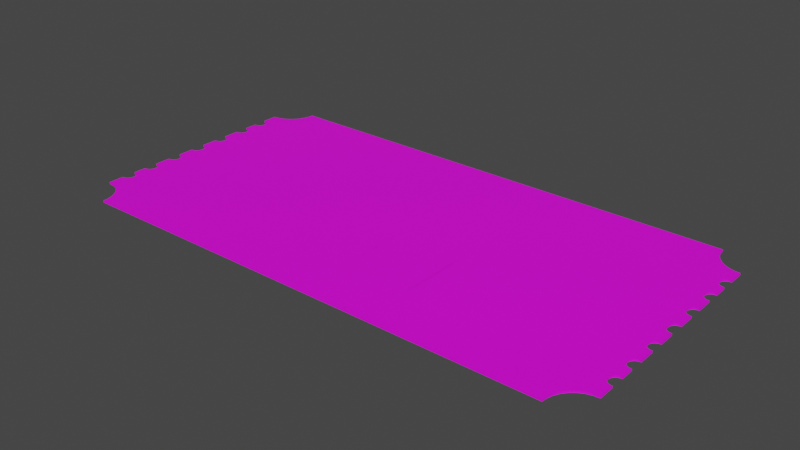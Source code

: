 # Source: ticket.blend  (saved by Blender 2.82.7; exported with 4.5.12 LTS)
import bpy
from mathutils import Matrix  # noqa: F401  (used for matrix-valued properties, if any)

bpy.ops.wm.read_factory_settings(use_empty=True)
scene = bpy.context.scene
scene.name = 'Scene'

# ---- collections
col_collection = bpy.data.collections.new('Collection'); scene.collection.children.link(col_collection)

# ---- images (referenced by path relative to the original .blend; pixels are not part of the script)
import os
ASSET_DIR = os.environ.get("B2B_ASSET_DIR", "")  # directory of the original .blend (textures are referenced by path, not embedded)
HERE = os.path.dirname(os.path.abspath(__file__))  # packed textures are extracted next to this script under _unpacked/

def load_image(name, relpath, width, height, colorspace="sRGB"):
    """Load a texture the original file referenced (path relative to the .blend, or extracted next to this script)."""
    p = next((c for c in (os.path.join(HERE, relpath), os.path.join(ASSET_DIR, relpath)) if relpath and os.path.exists(c)), "")
    if p:
        img = bpy.data.images.load(p, check_existing=True)
        img.name = name
    else:  # same state as the original file: an image datablock whose file is absent (Cycles renders it pink)
        img = bpy.data.images.new(name, width, height)
        img.source = "FILE"
        img.filepath = "//" + (relpath or name)
    img.colorspace_settings.name = colorspace
    return img
img_ticket_jpg = load_image('ticket.jpg', 'ticket.jpg', 1024, 1024, 'sRGB')
img_golden_foil_png = load_image('golden foil.png', 'golden foil.png', 1024, 1024, 'sRGB')

# ---- materials (node trees are filled in below, after node groups)
mat_ticket = bpy.data.materials.new('Ticket')
mat_ticket.use_transparent_shadow = False
mat_zone = bpy.data.materials.new('Zone')
mat_zone.use_transparent_shadow = False

# ---- material node trees
mat_ticket.use_nodes = True; mat_ticket.node_tree.nodes.clear()
_N = mat_ticket.node_tree.nodes; _L = mat_ticket.node_tree.links
n0 = _N.new('ShaderNodeOutputMaterial'); n0.name = 'Material Output'; n0.location = (300, 300)
n1 = _N.new('ShaderNodeBsdfPrincipled'); n1.name = 'Principled BSDF'; n1.location = (10, 300)
n1.distribution = 'GGX'
n1.subsurface_method = 'BURLEY'
n1.inputs[3].default_value = 1.45
n1.inputs[27].default_value = (0.0, 0.0, 0.0, 1.0)
n1.inputs[28].default_value = 1.0
n2 = _N.new('ShaderNodeTexImage'); n2.name = 'Image Texture'; n2.location = (-280, 280)
n2.image = img_ticket_jpg
_L.new(n1.outputs[0], n0.inputs[0])
_L.new(n2.outputs[0], n1.inputs[0])
n0.is_active_output = True
mat_zone.use_nodes = True; mat_zone.node_tree.nodes.clear()
_N = mat_zone.node_tree.nodes; _L = mat_zone.node_tree.links
n0 = _N.new('ShaderNodeOutputMaterial'); n0.name = 'Material Output'; n0.location = (300, 300)
n1 = _N.new('ShaderNodeBsdfPrincipled'); n1.name = 'Principled BSDF'; n1.location = (10, 300)
n1.distribution = 'GGX'
n1.subsurface_method = 'BURLEY'
n1.inputs[3].default_value = 1.45
n1.inputs[27].default_value = (0.0, 0.0, 0.0, 1.0)
n1.inputs[28].default_value = 1.0
n2 = _N.new('ShaderNodeTexImage'); n2.name = 'Image Texture'; n2.location = (-280, 280)
n2.image = img_golden_foil_png
_L.new(n1.outputs[0], n0.inputs[0])
_L.new(n2.outputs[0], n1.inputs[0])
n0.is_active_output = True

# ---- world
world_world = bpy.data.worlds.new('World'); scene.world = world_world
world_world.use_nodes = True; world_world.node_tree.nodes.clear()
_N = world_world.node_tree.nodes; _L = world_world.node_tree.links
n0 = _N.new('ShaderNodeOutputWorld'); n0.name = 'World Output'; n0.location = (300, 300)
n1 = _N.new('ShaderNodeBackground'); n1.name = 'Background'; n1.location = (10, 300)
n1.inputs[0].default_value = (0.05088, 0.05088, 0.05088, 1.0)
_L.new(n1.outputs[0], n0.inputs[0])
n0.is_active_output = True
world_world.color = (0.05088, 0.05088, 0.05088)
world_world.use_sun_shadow = False
world_world.sun_shadow_jitter_overblur = 0.0

# ---- meshes
me_plane = bpy.data.meshes.new('Plane')
me_plane.from_pydata([(-0.4598, 0.1623, -3.725e-09), (-0.4621, 0.163, -3.725e-09), (-0.4558, 0.1596, -3.725e-09), (-0.4577, 0.1409, -3.725e-09), (-0.4598, 0.1398, -3.725e-09), (-0.4543, 0.1578, -3.725e-09), (-0.4621, 0.1391, -3.725e-09), (-0.4525, 0.1486, -3.725e-09), (-0.4558, 0.1424, -3.725e-09), (-0.4532, 0.1464, -3.725e-09), (-0.4523, 0.151, -3.725e-09), (-0.4645, 0.1389, -3.725e-09), (-0.4645, 0.1632, -3.725e-09), (-0.4525, 0.1534, -3.725e-09), (-0.4577, 0.1611, -3.725e-09), (-0.4532, 0.1557, -3.725e-09), (-0.4654, 0.1389, 0.0), (-0.4543, 0.1443, -3.725e-09), (-0.4654, 0.1631, 0.0), (-0.4158, 0.2395, 0.0), (-0.4167, 0.2299, 0.0), (-0.4195, 0.2206, 0.0), (-0.4241, 0.212, 0.0), (-0.4303, 0.2045, 0.0), (-0.4378, 0.1983, 0.0), (-0.4464, 0.1938, 0.0), (-0.4557, 0.1909, 0.0), (-0.4654, 0.19, 0.0), (-0.4598, 0.1161, -5.588e-08), (-0.4621, 0.1168, -3.725e-09), (-0.4558, 0.1135, 0.0), (-0.4577, 0.09477, -2.049e-07), (-0.4598, 0.09365, -5.96e-08), (-0.4543, 0.1117, 0.0), (-0.4621, 0.09296, -3.725e-09), (-0.4525, 0.1025, 0.0), (-0.4558, 0.09629, 0.0), (-0.4532, 0.1002, 0.0), (-0.4523, 0.1049, 0.0), (-0.4645, 0.09272, -3.725e-09), (-0.4645, 0.1171, -3.725e-09), (-0.4525, 0.1073, 0.0), (-0.4577, 0.115, 0.0), (-0.4532, 0.1095, 0.0), (-0.4654, 0.09281, 0.0), (-0.4543, 0.09813, 0.0), (-0.4654, 0.117, 0.0), (-0.4598, 0.06432, -1.378e-07), (-0.4621, 0.06502, 0.0), (-0.4558, 0.06169, -1.49e-08), (-0.4577, 0.04296, -1.49e-08), (-0.4598, 0.04184, -1.49e-08), (-0.4543, 0.05984, -1.49e-08), (-0.4621, 0.04115, -1.192e-07), (-0.4525, 0.05071, -1.49e-08), (-0.4558, 0.04448, -1.49e-08), (-0.4532, 0.04842, -1.49e-08), (-0.4523, 0.05308, -1.49e-08), (-0.4645, 0.04091, 0.0), (-0.4645, 0.06525, 0.0), (-0.4525, 0.05546, -1.49e-08), (-0.4577, 0.0632, 0.0), (-0.4532, 0.05774, -1.49e-08), (-0.4654, 0.041, 0.0), (-0.4543, 0.04632, -1.49e-08), (-0.4654, 0.06516, 0.0), (-0.4598, 0.01259, 0.0), (-0.4621, 0.01328, 0.0), (-0.4558, 0.009953, 0.0), (-0.4543, 0.008109, 0.0), (-0.4523, 0.001348, 0.0), (-0.4645, 0.01352, -3.725e-09), (-0.4525, 0.003722, 0.0), (-0.4577, 0.01147, 0.0), (-0.4532, 0.006005, 0.0), (-0.4654, 0.01343, 0.0), (0.0, 0.2395, 0.0), (0.4598, 0.1623, -3.725e-09), (0.4621, 0.163, -3.725e-09), (0.4558, 0.1596, -3.725e-09), (0.4577, 0.1409, -3.725e-09), (0.4598, 0.1398, -3.725e-09), (0.4543, 0.1578, -3.725e-09), (0.4621, 0.1391, -3.725e-09), (0.4525, 0.1486, -3.725e-09), (0.4558, 0.1424, -3.725e-09), (0.4532, 0.1464, -3.725e-09), (0.4523, 0.151, -3.725e-09), (0.4645, 0.1389, -3.725e-09), (0.4645, 0.1632, -3.725e-09), (0.4525, 0.1534, -3.725e-09), (0.4577, 0.1611, -3.725e-09), (0.4532, 0.1557, -3.725e-09), (0.4654, 0.1389, 0.0), (0.4543, 0.1443, -3.725e-09), (0.4654, 0.1631, 0.0), (0.4158, 0.2395, 0.0), (0.4167, 0.2299, 0.0), (0.4195, 0.2206, 0.0), (0.4241, 0.212, 0.0), (0.4303, 0.2045, 0.0), (0.4378, 0.1983, 0.0), (0.4464, 0.1938, 0.0), (0.4557, 0.1909, 0.0), (0.4654, 0.19, 0.0), (0.4598, 0.1161, -5.588e-08), (0.4621, 0.1168, -3.725e-09), (0.4558, 0.1135, 0.0), (0.4577, 0.09477, -2.049e-07), (0.4598, 0.09365, -5.96e-08), (0.4543, 0.1117, 0.0), (0.4621, 0.09296, -3.725e-09), (0.4525, 0.1025, 0.0), (0.4558, 0.09629, 0.0), (0.4532, 0.1002, 0.0), (0.4523, 0.1049, 0.0), (0.4645, 0.09272, -3.725e-09), (0.4645, 0.1171, -3.725e-09), (0.4525, 0.1073, 0.0), (0.4577, 0.115, 0.0), (0.4532, 0.1095, 0.0), (0.4654, 0.09281, 0.0), (0.4543, 0.09813, 0.0), (0.4654, 0.117, 0.0), (0.4598, 0.06432, -1.378e-07), (0.4621, 0.06502, 0.0), (0.4558, 0.06169, -1.49e-08), (0.4577, 0.04296, -1.49e-08), (0.4598, 0.04184, -1.49e-08), (0.4543, 0.05984, -1.49e-08), (0.4621, 0.04115, -1.192e-07), (0.4525, 0.05071, -1.49e-08), (0.4558, 0.04448, -1.49e-08), (0.4532, 0.04842, -1.49e-08), (0.4523, 0.05308, -1.49e-08), (0.4645, 0.04091, 0.0), (0.4645, 0.06525, 0.0), (0.4525, 0.05546, -1.49e-08), (0.4577, 0.0632, 0.0), (0.4532, 0.05774, -1.49e-08), (0.4654, 0.041, 0.0), (0.4543, 0.04632, -1.49e-08), (0.4654, 0.06516, 0.0), (0.4598, 0.01259, 0.0), (0.4621, 0.01328, 0.0), (0.4558, 0.009953, 0.0), (0.4543, 0.008109, 0.0), (0.4523, 0.001348, 0.0), (0.4645, 0.01352, -3.725e-09), (0.4525, 0.003722, 0.0), (0.4577, 0.01147, 0.0), (0.4532, 0.006005, 0.0), (0.4654, 0.01343, 0.0), (-0.4598, -0.1623, -3.725e-09), (-0.4621, -0.163, -3.725e-09), (-0.4558, -0.1596, -3.725e-09), (-0.4577, -0.1409, -3.725e-09), (-0.4598, -0.1398, -3.725e-09), (-0.4543, -0.1578, -3.725e-09), (-0.4621, -0.1391, -3.725e-09), (-0.4525, -0.1486, -3.725e-09), (-0.4558, -0.1424, -3.725e-09), (-0.4532, -0.1464, -3.725e-09), (-0.4523, -0.151, -3.725e-09), (-0.4645, -0.1389, -3.725e-09), (-0.4645, -0.1632, -3.725e-09), (-0.4525, -0.1534, -3.725e-09), (-0.4577, -0.1611, -3.725e-09), (-0.4532, -0.1557, -3.725e-09), (-0.4654, -0.1389, 0.0), (-0.4543, -0.1443, -3.725e-09), (-0.4654, -0.1631, 0.0), (-0.4158, -0.2395, 0.0), (-0.4167, -0.2299, 0.0), (-0.4195, -0.2206, 0.0), (-0.4241, -0.212, 0.0), (-0.4303, -0.2045, 0.0), (-0.4378, -0.1983, 0.0), (-0.4464, -0.1938, 0.0), (-0.4557, -0.1909, 0.0), (-0.4654, -0.19, 0.0), (-0.4598, -0.1161, -5.588e-08), (-0.4621, -0.1168, -3.725e-09), (-0.4558, -0.1135, 0.0), (-0.4577, -0.09477, -2.049e-07), (-0.4598, -0.09365, -5.96e-08), (-0.4543, -0.1117, 0.0), (-0.4621, -0.09296, -3.725e-09), (-0.4525, -0.1025, 0.0), (-0.4558, -0.09629, 0.0), (-0.4532, -0.1002, 0.0), (-0.4523, -0.1049, 0.0), (-0.4645, -0.09272, -3.725e-09), (-0.4645, -0.1171, -3.725e-09), (-0.4525, -0.1073, 0.0), (-0.4577, -0.115, 0.0), (-0.4532, -0.1095, 0.0), (-0.4654, -0.09281, 0.0), (-0.4543, -0.09813, 0.0), (-0.4654, -0.117, 0.0), (-0.4598, -0.06432, -1.378e-07), (-0.4621, -0.06502, 0.0), (-0.4558, -0.06169, -1.49e-08), (-0.4577, -0.04296, -1.49e-08), (-0.4598, -0.04184, -1.49e-08), (-0.4543, -0.05984, -1.49e-08), (-0.4621, -0.04115, -1.192e-07), (-0.4525, -0.05071, -1.49e-08), (-0.4558, -0.04448, -1.49e-08), (-0.4532, -0.04842, -1.49e-08), (-0.4523, -0.05308, -1.49e-08), (-0.4645, -0.04091, 0.0), (-0.4645, -0.06525, 0.0), (-0.4525, -0.05546, -1.49e-08), (-0.4577, -0.0632, 0.0), (-0.4532, -0.05774, -1.49e-08), (-0.4654, -0.041, 0.0), (-0.4543, -0.04632, -1.49e-08), (-0.4654, -0.06516, 0.0), (-0.4598, -0.01259, 0.0), (-0.4621, -0.01328, 0.0), (-0.4558, -0.009953, 0.0), (-0.4543, -0.008109, 0.0), (-0.4524, 0.0, 0.0), (-0.4523, -0.001348, 0.0), (-0.4645, -0.01352, -3.725e-09), (-0.4525, -0.003722, 0.0), (-0.4577, -0.01147, 0.0), (-0.4532, -0.006005, 0.0), (-0.4654, -0.01343, 0.0), (0.0, -0.2395, 0.0), (0.0, 0.0, 0.0), (0.4598, -0.1623, -3.725e-09), (0.4621, -0.163, -3.725e-09), (0.4558, -0.1596, -3.725e-09), (0.4577, -0.1409, -3.725e-09), (0.4598, -0.1398, -3.725e-09), (0.4543, -0.1578, -3.725e-09), (0.4621, -0.1391, -3.725e-09), (0.4525, -0.1486, -3.725e-09), (0.4558, -0.1424, -3.725e-09), (0.4532, -0.1464, -3.725e-09), (0.4523, -0.151, -3.725e-09), (0.4645, -0.1389, -3.725e-09), (0.4645, -0.1632, -3.725e-09), (0.4525, -0.1534, -3.725e-09), (0.4577, -0.1611, -3.725e-09), (0.4532, -0.1557, -3.725e-09), (0.4654, -0.1389, 0.0), (0.4543, -0.1443, -3.725e-09), (0.4654, -0.1631, 0.0), (0.4158, -0.2395, 0.0), (0.4167, -0.2299, 0.0), (0.4195, -0.2206, 0.0), (0.4241, -0.212, 0.0), (0.4303, -0.2045, 0.0), (0.4378, -0.1983, 0.0), (0.4464, -0.1938, 0.0), (0.4557, -0.1909, 0.0), (0.4654, -0.19, 0.0), (0.4598, -0.1161, -5.588e-08), (0.4621, -0.1168, -3.725e-09), (0.4558, -0.1135, 0.0), (0.4577, -0.09477, -2.049e-07), (0.4598, -0.09365, -5.96e-08), (0.4543, -0.1117, 0.0), (0.4621, -0.09296, -3.725e-09), (0.4525, -0.1025, 0.0), (0.4558, -0.09629, 0.0), (0.4532, -0.1002, 0.0), (0.4523, -0.1049, 0.0), (0.4645, -0.09272, -3.725e-09), (0.4645, -0.1171, -3.725e-09), (0.4525, -0.1073, 0.0), (0.4577, -0.115, 0.0), (0.4532, -0.1095, 0.0), (0.4654, -0.09281, 0.0), (0.4543, -0.09813, 0.0), (0.4654, -0.117, 0.0), (0.4598, -0.06432, -1.378e-07), (0.4621, -0.06502, 0.0), (0.4558, -0.06169, -1.49e-08), (0.4577, -0.04296, -1.49e-08), (0.4598, -0.04184, -1.49e-08), (0.4543, -0.05984, -1.49e-08), (0.4621, -0.04115, -1.192e-07), (0.4525, -0.05071, -1.49e-08), (0.4558, -0.04448, -1.49e-08), (0.4532, -0.04842, -1.49e-08), (0.4523, -0.05308, -1.49e-08), (0.4645, -0.04091, 0.0), (0.4645, -0.06525, 0.0), (0.4525, -0.05546, -1.49e-08), (0.4577, -0.0632, 0.0), (0.4532, -0.05774, -1.49e-08), (0.4654, -0.041, 0.0), (0.4543, -0.04632, -1.49e-08), (0.4654, -0.06516, 0.0), (0.4598, -0.01259, 0.0), (0.4621, -0.01328, 0.0), (0.4558, -0.009953, 0.0), (0.4543, -0.008109, 0.0), (0.4524, 0.0, 0.0), (0.4523, -0.001348, 0.0), (0.4645, -0.01352, -3.725e-09), (0.4525, -0.003722, 0.0), (0.4577, -0.01147, 0.0), (0.4532, -0.006005, 0.0), (0.4654, -0.01343, 0.0), (-0.05079, -0.04218, 1.863e-09), (-0.05095, -0.04098, 1.863e-09), (-0.05095, -0.1483, 1.863e-09), (-0.05079, -0.1471, 1.863e-09), (-0.05142, -0.03985, 1.863e-09), (-0.05142, -0.1494, 1.863e-09), (-0.05218, -0.1504, 1.863e-09), (-0.05315, -0.03815, 1.863e-09), (-0.05218, -0.03889, 1.863e-09), (-0.05315, -0.1511, 1.863e-09), (-0.05429, -0.03768, 1.863e-09), (-0.05429, -0.1516, 1.863e-09), (-0.05552, -0.1517, 1.863e-09), (-0.05552, -0.03752, 1.863e-09), (-0.1619, -0.03752, 0.0), (-0.1619, -0.1517, 1.863e-09), (-0.1631, -0.03768, 3.725e-09), (-0.166, -0.03985, 1.863e-09), (-0.1642, -0.03815, 1.863e-09), (-0.1652, -0.03889, 1.863e-09), (-0.1664, -0.04098, 1.863e-09), (-0.1666, -0.1471, 1.863e-09), (-0.1666, -0.04218, 1.863e-09), (-0.1664, -0.1483, 1.863e-09), (-0.166, -0.1494, 1.863e-09), (-0.1652, -0.1504, 1.863e-09), (-0.1642, -0.1511, 1.863e-09), (-0.1631, -0.1516, 1.863e-09), (0.1366, -0.04218, 1.863e-09), (0.1364, -0.04098, 1.863e-09), (0.1364, -0.1483, 1.863e-09), (0.1366, -0.1471, 1.863e-09), (0.136, -0.03985, 1.863e-09), (0.136, -0.1494, 1.863e-09), (0.1352, -0.1504, 1.863e-09), (0.1342, -0.03815, 1.863e-09), (0.1352, -0.03889, 1.863e-09), (0.1342, -0.1511, 1.863e-09), (0.1331, -0.03768, 1.863e-09), (0.1331, -0.1516, 1.863e-09), (0.1319, -0.1517, 1.863e-09), (0.1319, -0.03752, 1.863e-09), (0.02552, -0.03752, 1.863e-09), (0.02552, -0.1517, 1.863e-09), (0.0243, -0.03768, 1.863e-09), (0.02143, -0.03985, 1.863e-09), (0.02316, -0.03815, 1.863e-09), (0.02218, -0.03889, 1.863e-09), (0.02096, -0.04098, 1.863e-09), (0.02079, -0.1471, 1.863e-09), (0.02079, -0.04218, 1.863e-09), (0.02096, -0.1483, 1.863e-09), (0.02143, -0.1494, 1.863e-09), (0.02218, -0.1504, 1.863e-09), (0.02316, -0.1511, 1.863e-09), (0.0243, -0.1516, 1.863e-09), (0.3263, -0.04218, -9.313e-09), (0.3261, -0.04098, -9.313e-09), (0.3262, -0.148, -1.491e-09), (0.3261, -0.1483, -3.725e-09), (0.3263, -0.1471, 1.863e-09), (0.3249, -0.1504, -3.725e-09), (0.3239, -0.03815, 0.0), (0.3249, -0.03889, 0.0), (0.3239, -0.1511, -3.725e-09), (0.3228, -0.03768, 0.0), (0.3216, -0.03752, 0.0), (0.2152, -0.03752, 1.863e-09), (0.2152, -0.1517, 0.0), (0.2119, -0.03889, 1.863e-09), (0.2107, -0.04098, 1.863e-09), (0.2105, -0.1471, 1.863e-09), (0.2105, -0.04218, 1.863e-09), (0.2106, -0.1474, 5.543e-10), (0.2107, -0.1483, 0.0), (0.2119, -0.1504, 0.0), (0.214, -0.1516, 0.0), (0.3257, -0.03985, 0.0), (0.3257, -0.1494, -3.725e-09), (0.3228, -0.1516, -3.725e-09), (0.3216, -0.1517, -3.725e-09), (0.214, -0.03768, 1.863e-09), (0.2111, -0.03985, 1.863e-09), (0.2129, -0.03815, 1.863e-09), (0.2111, -0.1494, 0.0), (0.2129, -0.1511, 0.0), (-0.4158, 0.2395, -0.003204), (2.876e-13, 0.2395, -0.003204), (-0.4524, 2.675e-11, -0.003204), (-0.4598, 0.1623, -0.003204), (-0.4577, 0.1611, -0.003204), (-0.4621, 0.163, -0.003204), (-0.4645, 0.1632, -0.003204), (-0.4598, 0.1398, -0.003204), (-0.4577, 0.1409, -0.003204), (-0.4543, 0.1578, -0.003204), (-0.4558, 0.1596, -0.003204), (-0.4621, 0.1391, -0.003204), (-0.4532, 0.1557, -0.003204), (-0.4525, 0.1486, -0.003204), (-0.4532, 0.1464, -0.003204), (-0.4558, 0.1424, -0.003204), (-0.4543, 0.1443, -0.003204), (-0.4523, 0.151, -0.003204), (-0.4525, 0.1534, -0.003204), (-0.4645, 0.1389, -0.003204), (-0.4654, 0.1389, -0.003204), (-0.4654, 0.1631, -0.003204), (-0.4654, 0.19, -0.003204), (-0.4167, 0.2299, -0.003204), (-0.4195, 0.2206, -0.003204), (-0.4241, 0.212, -0.003204), (-0.4303, 0.2045, -0.003204), (-0.4378, 0.1983, -0.003204), (-0.4464, 0.1938, -0.003204), (-0.4557, 0.1909, -0.003204), (-0.4598, 0.1161, -0.003204), (-0.4577, 0.115, -0.003204), (-0.4621, 0.1168, -0.003204), (-0.4645, 0.1171, -0.003204), (-0.4598, 0.09365, -0.003204), (-0.4577, 0.09477, -0.003205), (-0.4543, 0.1117, -0.003204), (-0.4558, 0.1135, -0.003204), (-0.4621, 0.09296, -0.003204), (-0.4532, 0.1095, -0.003204), (-0.4525, 0.1025, -0.003204), (-0.4532, 0.1002, -0.003204), (-0.4558, 0.09629, -0.003204), (-0.4543, 0.09813, -0.003204), (-0.4523, 0.1049, -0.003204), (-0.4525, 0.1073, -0.003204), (-0.4645, 0.09272, -0.003204), (-0.4654, 0.09281, -0.003204), (-0.4654, 0.117, -0.003204), (-0.4598, 0.06432, -0.003205), (-0.4577, 0.0632, -0.003204), (-0.4621, 0.06502, -0.003204), (-0.4645, 0.06525, -0.003204), (-0.4598, 0.04184, -0.003204), (-0.4577, 0.04296, -0.003204), (-0.4543, 0.05984, -0.003204), (-0.4558, 0.06169, -0.003204), (-0.4621, 0.04115, -0.003205), (-0.4532, 0.05774, -0.003204), (-0.4525, 0.05071, -0.003204), (-0.4532, 0.04842, -0.003204), (-0.4558, 0.04448, -0.003204), (-0.4543, 0.04632, -0.003204), (-0.4523, 0.05308, -0.003204), (-0.4525, 0.05546, -0.003204), (-0.4645, 0.04091, -0.003204), (-0.4654, 0.041, -0.003204), (-0.4654, 0.06516, -0.003204), (-0.4598, 0.01259, -0.003204), (-0.4577, 0.01147, -0.003204), (-0.4621, 0.01328, -0.003204), (-0.4645, 0.01352, -0.003204), (-0.4558, 0.009953, -0.003204), (-0.4543, 0.008109, -0.003204), (-0.4532, 0.006005, -0.003204), (-0.4523, 0.001348, -0.003204), (-0.4525, 0.003722, -0.003204), (-0.4654, 0.01343, -0.003204), (0.4158, 0.2395, -0.003204), (0.4524, 2.675e-11, -0.003204), (0.4598, 0.1623, -0.003204), (0.4577, 0.1611, -0.003204), (0.4621, 0.163, -0.003204), (0.4645, 0.1632, -0.003204), (0.4598, 0.1398, -0.003204), (0.4577, 0.1409, -0.003204), (0.4543, 0.1578, -0.003204), (0.4558, 0.1596, -0.003204), (0.4621, 0.1391, -0.003204), (0.4532, 0.1557, -0.003204), (0.4525, 0.1486, -0.003204), (0.4532, 0.1464, -0.003204), (0.4558, 0.1424, -0.003204), (0.4543, 0.1443, -0.003204), (0.4523, 0.151, -0.003204), (0.4525, 0.1534, -0.003204), (0.4645, 0.1389, -0.003204), (0.4654, 0.1389, -0.003204), (0.4654, 0.1631, -0.003204), (0.4654, 0.19, -0.003204), (0.4167, 0.2299, -0.003204), (0.4195, 0.2206, -0.003204), (0.4241, 0.212, -0.003204), (0.4303, 0.2045, -0.003204), (0.4378, 0.1983, -0.003204), (0.4464, 0.1938, -0.003204), (0.4557, 0.1909, -0.003204), (0.4598, 0.1161, -0.003204), (0.4577, 0.115, -0.003204), (0.4621, 0.1168, -0.003204), (0.4645, 0.1171, -0.003204), (0.4598, 0.09365, -0.003204), (0.4577, 0.09477, -0.003205), (0.4543, 0.1117, -0.003204), (0.4558, 0.1135, -0.003204), (0.4621, 0.09296, -0.003204), (0.4532, 0.1095, -0.003204), (0.4525, 0.1025, -0.003204), (0.4532, 0.1002, -0.003204), (0.4558, 0.09629, -0.003204), (0.4543, 0.09813, -0.003204), (0.4523, 0.1049, -0.003204), (0.4525, 0.1073, -0.003204), (0.4645, 0.09272, -0.003204), (0.4654, 0.09281, -0.003204), (0.4654, 0.117, -0.003204), (0.4598, 0.06432, -0.003205), (0.4577, 0.0632, -0.003204), (0.4621, 0.06502, -0.003204), (0.4645, 0.06525, -0.003204), (0.4598, 0.04184, -0.003204), (0.4577, 0.04296, -0.003204), (0.4543, 0.05984, -0.003204), (0.4558, 0.06169, -0.003204), (0.4621, 0.04115, -0.003205), (0.4532, 0.05774, -0.003204), (0.4525, 0.05071, -0.003204), (0.4532, 0.04842, -0.003204), (0.4558, 0.04448, -0.003204), (0.4543, 0.04632, -0.003204), (0.4523, 0.05308, -0.003204), (0.4525, 0.05546, -0.003204), (0.4645, 0.04091, -0.003204), (0.4654, 0.041, -0.003204), (0.4654, 0.06516, -0.003204), (0.4598, 0.01259, -0.003204), (0.4577, 0.01147, -0.003204), (0.4621, 0.01328, -0.003204), (0.4645, 0.01352, -0.003204), (0.4558, 0.009953, -0.003204), (0.4543, 0.008109, -0.003204), (0.4532, 0.006005, -0.003204), (0.4523, 0.001348, -0.003204), (0.4525, 0.003722, -0.003204), (0.4654, 0.01343, -0.003204), (-0.4158, -0.2395, -0.003204), (2.876e-13, -0.2395, -0.003204), (-0.4598, -0.1623, -0.003204), (-0.4577, -0.1611, -0.003204), (-0.4621, -0.163, -0.003204), (-0.4645, -0.1632, -0.003204), (-0.4598, -0.1398, -0.003204), (-0.4577, -0.1409, -0.003204), (-0.4543, -0.1578, -0.003204), (-0.4558, -0.1596, -0.003204), (-0.4621, -0.1391, -0.003204), (-0.4532, -0.1557, -0.003204), (-0.4525, -0.1486, -0.003204), (-0.4532, -0.1464, -0.003204), (-0.4558, -0.1424, -0.003204), (-0.4543, -0.1443, -0.003204), (-0.4523, -0.151, -0.003204), (-0.4525, -0.1534, -0.003204), (-0.4645, -0.1389, -0.003204), (-0.4654, -0.1389, -0.003204), (-0.4654, -0.1631, -0.003204), (-0.4654, -0.19, -0.003204), (-0.4167, -0.2299, -0.003204), (-0.4195, -0.2206, -0.003204), (-0.4241, -0.212, -0.003204), (-0.4303, -0.2045, -0.003204), (-0.4378, -0.1983, -0.003204), (-0.4464, -0.1938, -0.003204), (-0.4557, -0.1909, -0.003204), (-0.4598, -0.1161, -0.003204), (-0.4577, -0.115, -0.003204), (-0.4621, -0.1168, -0.003204), (-0.4645, -0.1171, -0.003204), (-0.4598, -0.09365, -0.003204), (-0.4577, -0.09477, -0.003205), (-0.4543, -0.1117, -0.003204), (-0.4558, -0.1135, -0.003204), (-0.4621, -0.09296, -0.003204), (-0.4532, -0.1095, -0.003204), (-0.4525, -0.1025, -0.003204), (-0.4532, -0.1002, -0.003204), (-0.4558, -0.09629, -0.003204), (-0.4543, -0.09813, -0.003204), (-0.4523, -0.1049, -0.003204), (-0.4525, -0.1073, -0.003204), (-0.4645, -0.09272, -0.003204), (-0.4654, -0.09281, -0.003204), (-0.4654, -0.117, -0.003204), (-0.4598, -0.06432, -0.003205), (-0.4577, -0.0632, -0.003204), (-0.4621, -0.06502, -0.003204), (-0.4645, -0.06525, -0.003204), (-0.4598, -0.04184, -0.003204), (-0.4577, -0.04296, -0.003204), (-0.4543, -0.05984, -0.003204), (-0.4558, -0.06169, -0.003204), (-0.4621, -0.04115, -0.003205), (-0.4532, -0.05774, -0.003204), (-0.4525, -0.05071, -0.003204), (-0.4532, -0.04842, -0.003204), (-0.4558, -0.04448, -0.003204), (-0.4543, -0.04632, -0.003204), (-0.4523, -0.05308, -0.003204), (-0.4525, -0.05546, -0.003204), (-0.4645, -0.04091, -0.003204), (-0.4654, -0.041, -0.003204), (-0.4654, -0.06516, -0.003204), (-0.4598, -0.01259, -0.003204), (-0.4577, -0.01147, -0.003204), (-0.4621, -0.01328, -0.003204), (-0.4645, -0.01352, -0.003204), (-0.4558, -0.009953, -0.003204), (-0.4543, -0.008109, -0.003204), (-0.4532, -0.006005, -0.003204), (-0.4523, -0.001348, -0.003204), (-0.4525, -0.003722, -0.003204), (-0.4654, -0.01343, -0.003204), (0.4158, -0.2395, -0.003204), (0.4598, -0.1623, -0.003204), (0.4577, -0.1611, -0.003204), (0.4621, -0.163, -0.003204), (0.4645, -0.1632, -0.003204), (0.4598, -0.1398, -0.003204), (0.4577, -0.1409, -0.003204), (0.4543, -0.1578, -0.003204), (0.4558, -0.1596, -0.003204), (0.4621, -0.1391, -0.003204), (0.4532, -0.1557, -0.003204), (0.4525, -0.1486, -0.003204), (0.4532, -0.1464, -0.003204), (0.4558, -0.1424, -0.003204), (0.4543, -0.1443, -0.003204), (0.4523, -0.151, -0.003204), (0.4525, -0.1534, -0.003204), (0.4645, -0.1389, -0.003204), (0.4654, -0.1389, -0.003204), (0.4654, -0.1631, -0.003204), (0.4654, -0.19, -0.003204), (0.4167, -0.2299, -0.003204), (0.4195, -0.2206, -0.003204), (0.4241, -0.212, -0.003204), (0.4303, -0.2045, -0.003204), (0.4378, -0.1983, -0.003204), (0.4464, -0.1938, -0.003204), (0.4557, -0.1909, -0.003204), (0.4598, -0.1161, -0.003204), (0.4577, -0.115, -0.003204), (0.4621, -0.1168, -0.003204), (0.4645, -0.1171, -0.003204), (0.4598, -0.09365, -0.003204), (0.4577, -0.09477, -0.003205), (0.4543, -0.1117, -0.003204), (0.4558, -0.1135, -0.003204), (0.4621, -0.09296, -0.003204), (0.4532, -0.1095, -0.003204), (0.4525, -0.1025, -0.003204), (0.4532, -0.1002, -0.003204), (0.4558, -0.09629, -0.003204), (0.4543, -0.09813, -0.003204), (0.4523, -0.1049, -0.003204), (0.4525, -0.1073, -0.003204), (0.4645, -0.09272, -0.003204), (0.4654, -0.09281, -0.003204), (0.4654, -0.117, -0.003204), (0.4598, -0.06432, -0.003205), (0.4577, -0.0632, -0.003204), (0.4621, -0.06502, -0.003204), (0.4645, -0.06525, -0.003204), (0.4598, -0.04184, -0.003204), (0.4577, -0.04296, -0.003204), (0.4543, -0.05984, -0.003204), (0.4558, -0.06169, -0.003204), (0.4621, -0.04115, -0.003205), (0.4532, -0.05774, -0.003204), (0.4525, -0.05071, -0.003204), (0.4532, -0.04842, -0.003204), (0.4558, -0.04448, -0.003204), (0.4543, -0.04632, -0.003204), (0.4523, -0.05308, -0.003204), (0.4525, -0.05546, -0.003204), (0.4645, -0.04091, -0.003204), (0.4654, -0.041, -0.003204), (0.4654, -0.06516, -0.003204), (0.4598, -0.01259, -0.003204), (0.4577, -0.01147, -0.003204), (0.4621, -0.01328, -0.003204), (0.4645, -0.01352, -0.003204), (0.4558, -0.009953, -0.003204), (0.4543, -0.008109, -0.003204), (0.4532, -0.006005, -0.003204), (0.4523, -0.001348, -0.003204), (0.4525, -0.003722, -0.003204), (0.4654, -0.01343, -0.003204), (0.3262, -0.148, -0.003204)], [(703, 638)], [(76, 19, 20, 21, 22, 23, 24, 25, 26, 27, 18, 12, 1, 0, 14, 2, 5, 15, 13, 10, 7, 9, 17, 8, 3, 4, 6, 11, 16, 46, 40, 29, 28, 42, 30, 33, 43, 41, 38, 35, 37, 45, 36, 31, 32, 34, 39, 44, 65, 59, 48, 47, 61, 49, 52, 62, 60, 57, 54, 56, 64, 55, 50, 51, 53, 58, 63, 75, 71, 67, 66, 73, 68, 69, 74, 72, 70, 223, 231), (76, 231, 302, 147, 149, 151, 146, 145, 150, 143, 144, 148, 152, 140, 135, 130, 128, 127, 132, 141, 133, 131, 134, 137, 139, 129, 126, 138, 124, 125, 136, 142, 121, 116, 111, 109, 108, 113, 122, 114, 112, 115, 118, 120, 110, 107, 119, 105, 106, 117, 123, 93, 88, 83, 81, 80, 85, 94, 86, 84, 87, 90, 92, 82, 79, 91, 77, 78, 89, 95, 104, 103, 102, 101, 100, 99, 98, 97, 96), (230, 231, 223, 224, 226, 228, 222, 221, 227, 219, 220, 225, 229, 216, 211, 206, 204, 203, 331, 329, 326, 328, 327, 325, 323, 322, 319, 316, 317, 313, 310, 309, 312), (230, 251, 252, 253, 254, 255, 256, 257, 258, 259, 250, 244, 233, 232, 246, 234, 237, 247, 245, 242, 239, 367, 368, 387, 370, 373, 388, 389, 377, 385, 394, 384, 393, 383, 382, 340, 339, 342, 343, 346, 348, 349, 352, 364, 363, 362, 361, 360, 358, 359, 231), (203, 208, 217, 209, 207, 210, 213, 215, 205, 202, 214, 200, 201, 212, 218, 197, 192, 187, 185, 184, 189, 198, 190, 188, 191, 194, 196, 186, 183, 195, 181, 182, 193, 199, 169, 164, 159, 157, 156, 161, 170, 162, 160, 163, 166, 168, 158, 155, 167, 153, 154, 165, 171, 180, 179, 178, 177, 176, 175, 174, 173, 172, 230, 312, 311, 314, 315, 318, 320, 321, 324, 336, 335, 334, 333, 332, 330, 331), (239, 241, 249, 240, 235, 236, 238, 243, 248, 278, 272, 261, 260, 274, 262, 265, 275, 273, 270, 267, 269, 277, 268, 263, 264, 266, 271, 276, 297, 291, 280, 279, 293, 281, 284, 294, 292, 289, 286, 288, 296, 287, 282, 283, 285, 290, 295, 308, 304, 299, 298, 306, 300, 301, 307, 305, 303, 302, 231, 359, 357, 354, 356, 355, 353, 351, 350, 347, 344, 345, 341, 338, 337, 340, 382, 380, 381, 379, 391, 378, 392, 390, 376, 375, 374, 371, 372, 386, 366, 365, 369, 367), (395, 396, 473, 495, 496, 497, 498, 499, 500, 501, 494, 493, 478, 477, 475, 476, 482, 481, 484, 490, 489, 485, 486, 488, 487, 480, 479, 483, 491, 492, 520, 505, 504, 502, 503, 509, 508, 511, 517, 516, 512, 513, 515, 514, 507, 506, 510, 518, 519, 539, 524, 523, 521, 522, 528, 527, 530, 536, 535, 531, 532, 534, 533, 526, 525, 529, 537, 538, 549, 543, 542, 540, 541, 544, 545, 546, 548, 547, 474, 700, 701, 699, 698, 697, 694, 693, 695, 696, 702, 691, 690, 682, 678, 679, 686, 687, 685, 684, 688, 689, 683, 680, 681, 675, 674, 676, 677, 692, 672, 671, 663, 659, 660, 667, 668, 666, 665, 669, 670, 664, 661, 662, 656, 655, 657, 658, 673, 645, 644, 636, 632, 633, 640, 641, 639, 638, 642, 643, 637, 634, 635, 629, 628, 630, 631, 646, 647, 654, 653, 652, 651, 650, 649, 648, 627, 551, 550, 572, 573, 574, 575, 576, 577, 578, 571, 570, 555, 554, 552, 553, 559, 558, 561, 567, 566, 562, 563, 565, 564, 557, 556, 560, 568, 569, 597, 582, 581, 579, 580, 586, 585, 588, 594, 593, 589, 590, 592, 591, 584, 583, 587, 595, 596, 616, 601, 600, 598, 599, 605, 604, 607, 613, 612, 608, 609, 611, 610, 603, 602, 606, 614, 615, 626, 620, 619, 617, 618, 621, 622, 623, 625, 624, 397, 470, 471, 469, 468, 467, 464, 463, 465, 466, 472, 461, 460, 452, 448, 449, 456, 457, 455, 454, 458, 459, 453, 450, 451, 445, 444, 446, 447, 462, 442, 441, 433, 429, 430, 437, 438, 436, 435, 439, 440, 434, 431, 432, 426, 425, 427, 428, 443, 415, 414, 406, 402, 403, 410, 411, 409, 408, 412, 413, 407, 404, 405, 399, 398, 400, 401, 416, 417, 424, 423, 422, 421, 420, 419, 418), (60, 459, 458, 57), (262, 662, 661, 265), (61, 445, 451, 49), (264, 659, 663, 266), (53, 452, 460, 58), (265, 661, 664, 275), (62, 453, 459, 60), (267, 665, 666, 269), (58, 460, 461, 63), (268, 667, 660, 263), (65, 462, 447, 59), (269, 666, 668, 277), (64, 457, 456, 55), (270, 669, 665, 267), (44, 442, 462, 65), (273, 670, 669, 270), (66, 463, 464, 73), (274, 656, 662, 262), (67, 465, 463, 66), (266, 663, 671, 271), (71, 466, 465, 67), (275, 664, 670, 273), (73, 464, 467, 68), (271, 671, 672, 276), (68, 467, 468, 69), (278, 673, 658, 272), (69, 468, 469, 74), (277, 668, 667, 268), (70, 470, 397, 223), (248, 645, 673, 278), (72, 471, 470, 70), (279, 674, 675, 293), (74, 469, 471, 72), (280, 676, 674, 279), (75, 472, 466, 71), (291, 677, 676, 280), (63, 461, 472, 75), (282, 679, 678, 283), (96, 473, 396, 76), (281, 681, 680, 284), (283, 678, 682, 285), (91, 476, 475, 77), (284, 680, 683, 294), (77, 475, 477, 78), (286, 684, 685, 288), (78, 477, 478, 89), (287, 686, 679, 282), (81, 479, 480, 80), (288, 685, 687, 296), (82, 481, 482, 79), (289, 688, 684, 286), (83, 483, 479, 81), (292, 689, 688, 289), (92, 484, 481, 82), (293, 675, 681, 281), (86, 486, 485, 84), (285, 682, 690, 290), (80, 480, 487, 85), (294, 683, 689, 292), (94, 488, 486, 86), (290, 690, 691, 295), (84, 485, 489, 87), (297, 692, 677, 291), (87, 489, 490, 90), (296, 687, 686, 287), (79, 482, 476, 91), (276, 672, 692, 297), (88, 491, 483, 83), (298, 693, 694, 306), (90, 490, 484, 92), (299, 695, 693, 298), (93, 492, 491, 88), (304, 696, 695, 299), (89, 478, 493, 95), (306, 694, 697, 300), (85, 487, 488, 94), (300, 697, 698, 301), (95, 493, 494, 104), (301, 698, 699, 307), (97, 495, 473, 96), (303, 700, 474, 302), (98, 496, 495, 97), (305, 701, 700, 303), (99, 497, 496, 98), (307, 699, 701, 305), (100, 498, 497, 99), (308, 702, 696, 304), (101, 499, 498, 100), (295, 691, 702, 308), (103, 501, 500, 102), (102, 500, 499, 101), (104, 494, 501, 103), (119, 503, 502, 105), (105, 502, 504, 106), (106, 504, 505, 117), (109, 506, 507, 108), (110, 508, 509, 107), (111, 510, 506, 109), (120, 511, 508, 110), (114, 513, 512, 112), (108, 507, 514, 113), (122, 515, 513, 114), (112, 512, 516, 115), (115, 516, 517, 118), (107, 509, 503, 119), (116, 518, 510, 111), (118, 517, 511, 120), (121, 519, 518, 116), (117, 505, 520, 123), (113, 514, 515, 122), (123, 520, 492, 93), (138, 522, 521, 124), (124, 521, 523, 125), (125, 523, 524, 136), (128, 525, 526, 127), (129, 527, 528, 126), (130, 529, 525, 128), (139, 530, 527, 129), (133, 532, 531, 131), (127, 526, 533, 132), (141, 534, 532, 133), (131, 531, 535, 134), (134, 535, 536, 137), (126, 528, 522, 138), (135, 537, 529, 130), (137, 536, 530, 139), (140, 538, 537, 135), (136, 524, 539, 142), (132, 533, 534, 141), (142, 539, 519, 121), (150, 541, 540, 143), (143, 540, 542, 144), (144, 542, 543, 148), (145, 544, 541, 150), (146, 545, 544, 145), (151, 546, 545, 146), (302, 474, 547, 147), (147, 547, 548, 149), (149, 548, 546, 151), (148, 543, 549, 152), (152, 549, 538, 140), (172, 550, 551, 230), (167, 553, 552, 153), (153, 552, 554, 154), (154, 554, 555, 165), (157, 556, 557, 156), (158, 558, 559, 155), (159, 560, 556, 157), (168, 561, 558, 158), (162, 563, 562, 160), (156, 557, 564, 161), (170, 565, 563, 162), (160, 562, 566, 163), (163, 566, 567, 166), (155, 559, 553, 167), (164, 568, 560, 159), (166, 567, 561, 168), (169, 569, 568, 164), (165, 555, 570, 171), (161, 564, 565, 170), (171, 570, 571, 180), (173, 572, 550, 172), (174, 573, 572, 173), (175, 574, 573, 174), (176, 575, 574, 175), (177, 576, 575, 176), (179, 578, 577, 178), (178, 577, 576, 177), (180, 571, 578, 179), (195, 580, 579, 181), (181, 579, 581, 182), (182, 581, 582, 193), (185, 583, 584, 184), (186, 585, 586, 183), (187, 587, 583, 185), (196, 588, 585, 186), (190, 590, 589, 188), (184, 584, 591, 189), (198, 592, 590, 190), (188, 589, 593, 191), (191, 593, 594, 194), (183, 586, 580, 195), (192, 595, 587, 187), (194, 594, 588, 196), (197, 596, 595, 192), (193, 582, 597, 199), (189, 591, 592, 198), (199, 597, 569, 169), (214, 599, 598, 200), (200, 598, 600, 201), (76, 396, 395, 19), (201, 600, 601, 212), (204, 602, 603, 203), (205, 604, 605, 202), (0, 398, 399, 14), (206, 606, 602, 204), (1, 400, 398, 0), (215, 607, 604, 205), (12, 401, 400, 1), (209, 609, 608, 207), (3, 403, 402, 4), (203, 603, 610, 208), (2, 405, 404, 5), (217, 611, 609, 209), (4, 402, 406, 6), (207, 608, 612, 210), (5, 404, 407, 15), (210, 612, 613, 213), (7, 408, 409, 9), (202, 605, 599, 214), (8, 410, 403, 3), (211, 614, 606, 206), (9, 409, 411, 17), (213, 613, 607, 215), (10, 412, 408, 7), (216, 615, 614, 211), (13, 413, 412, 10), (212, 601, 616, 218), (14, 399, 405, 2), (208, 610, 611, 217), (6, 406, 414, 11), (218, 616, 596, 197), (15, 407, 413, 13), (227, 618, 617, 219), (11, 414, 415, 16), (219, 617, 619, 220), (18, 416, 401, 12), (220, 619, 620, 225), (17, 411, 410, 8), (221, 621, 618, 227), (27, 417, 416, 18), (222, 622, 621, 221), (19, 395, 418, 20), (228, 623, 622, 222), (20, 418, 419, 21), (223, 397, 624, 224), (21, 419, 420, 22), (224, 624, 625, 226), (22, 420, 421, 23), (226, 625, 623, 228), (23, 421, 422, 24), (225, 620, 626, 229), (25, 423, 424, 26), (229, 626, 615, 216), (24, 422, 423, 25), (230, 551, 627, 251), (26, 424, 417, 27), (232, 628, 629, 246), (28, 425, 426, 42), (233, 630, 628, 232), (29, 427, 425, 28), (244, 631, 630, 233), (40, 428, 427, 29), (235, 633, 632, 236), (31, 430, 429, 32), (234, 635, 634, 237), (30, 432, 431, 33), (236, 632, 636, 238), (32, 429, 433, 34), (237, 634, 637, 247), (33, 431, 434, 43), (239, 638, 639, 241), (35, 435, 436, 37), (240, 640, 633, 235), (36, 437, 430, 31), (241, 639, 641, 249), (37, 436, 438, 45), (242, 642, 638, 239), (38, 439, 435, 35), (245, 643, 642, 242), (41, 440, 439, 38), (246, 629, 635, 234), (42, 426, 432, 30), (238, 636, 644, 243), (34, 433, 441, 39), (247, 637, 643, 245), (43, 434, 440, 41), (243, 644, 645, 248), (39, 441, 442, 44), (250, 646, 631, 244), (46, 443, 428, 40), (249, 641, 640, 240), (45, 438, 437, 36), (259, 647, 646, 250), (16, 415, 443, 46), (251, 627, 648, 252), (47, 444, 445, 61), (252, 648, 649, 253), (48, 446, 444, 47), (253, 649, 650, 254), (59, 447, 446, 48), (254, 650, 651, 255), (50, 449, 448, 51), (255, 651, 652, 256), (49, 451, 450, 52), (257, 653, 654, 258), (51, 448, 452, 53), (256, 652, 653, 257), (52, 450, 453, 62), (258, 654, 647, 259), (54, 454, 455, 56), (260, 655, 656, 274), (55, 456, 449, 50), (261, 657, 655, 260), (56, 455, 457, 64), (272, 658, 657, 261), (57, 458, 454, 54), (263, 660, 659, 264)])
_uv = me_plane.uv_layers.new(name='UVMap')
_uv.uv.foreach_set('vector', [0.5, 0.9294, 0.09294, 0.9294, 0.09202, 0.9123, 0.08926, 0.8956, 0.08477, 0.8802, 0.07873, 0.8667, 0.07138, 0.8557, 0.06298, 0.8474, 0.05387, 0.8424, 0.0444, 0.8407, 0.0444, 0.7925, 0.04529, 0.7926, 0.04762, 0.7922, 0.04985, 0.791, 0.05191, 0.7889, 0.05372, 0.7862, 0.0552, 0.7829, 0.0563, 0.7791, 0.05698, 0.7751, 0.05721, 0.7708, 0.05698, 0.7665, 0.0563, 0.7624, 0.0552, 0.7587, 0.05372, 0.7554, 0.05191, 0.7527, 0.04985, 0.7506, 0.04762, 0.7494, 0.04529, 0.749, 0.0444, 0.7491, 0.0444, 0.7097, 0.04529, 0.7099, 0.04762, 0.7095, 0.04985, 0.7082, 0.05191, 0.7062, 0.05372, 0.7035, 0.0552, 0.7002, 0.0563, 0.6964, 0.05698, 0.6923, 0.05721, 0.6881, 0.05698, 0.6838, 0.0563, 0.6797, 0.0552, 0.676, 0.05372, 0.6727, 0.05191, 0.6699, 0.04985, 0.6679, 0.04762, 0.6667, 0.04529, 0.6663, 0.0444, 0.6664, 0.0444, 0.6168, 0.04529, 0.617, 0.04762, 0.6166, 0.04985, 0.6153, 0.05191, 0.6133, 0.05372, 0.6106, 0.0552, 0.6073, 0.0563, 0.6035, 0.05698, 0.5994, 0.05721, 0.5952, 0.05698, 0.5909, 0.0563, 0.5868, 0.0552, 0.5831, 0.05372, 0.5798, 0.05191, 0.577, 0.04985, 0.575, 0.04762, 0.5738, 0.04529, 0.5734, 0.0444, 0.5735, 0.0444, 0.5241, 0.04529, 0.5242, 0.04762, 0.5238, 0.04985, 0.5226, 0.05191, 0.5206, 0.05372, 0.5178, 0.0552, 0.5145, 0.0563, 0.5108, 0.05698, 0.5067, 0.05721, 0.5024, 0.05706, 0.5, 0.5, 0.5, 0.5, 0.9294, 0.5, 0.5, 0.9431, 0.502, 0.943, 0.5044, 0.9432, 0.5086, 0.9439, 0.5127, 0.945, 0.5165, 0.9465, 0.5198, 0.9483, 0.5225, 0.9503, 0.5245, 0.9526, 0.5258, 0.9549, 0.5262, 0.9558, 0.526, 0.9558, 0.5755, 0.9549, 0.5753, 0.9526, 0.5758, 0.9503, 0.577, 0.9483, 0.579, 0.9465, 0.5817, 0.945, 0.585, 0.9439, 0.5888, 0.9432, 0.5929, 0.943, 0.5972, 0.9432, 0.6014, 0.9439, 0.6055, 0.945, 0.6093, 0.9465, 0.6126, 0.9483, 0.6153, 0.9503, 0.6173, 0.9526, 0.6186, 0.9549, 0.619, 0.9558, 0.6188, 0.9558, 0.6684, 0.9549, 0.6682, 0.9526, 0.6687, 0.9503, 0.6699, 0.9483, 0.6719, 0.9465, 0.6746, 0.945, 0.6779, 0.9439, 0.6817, 0.9432, 0.6858, 0.943, 0.6901, 0.9432, 0.6943, 0.9439, 0.6984, 0.945, 0.7022, 0.9465, 0.7055, 0.9483, 0.7082, 0.9503, 0.7102, 0.9526, 0.7115, 0.9549, 0.7119, 0.9558, 0.7117, 0.9558, 0.7511, 0.9549, 0.7509, 0.9526, 0.7514, 0.9503, 0.7526, 0.9483, 0.7546, 0.9465, 0.7573, 0.945, 0.7606, 0.9439, 0.7644, 0.9432, 0.7685, 0.943, 0.7728, 0.9432, 0.777, 0.9439, 0.7811, 0.945, 0.7849, 0.9465, 0.7882, 0.9483, 0.7909, 0.9503, 0.7929, 0.9526, 0.7942, 0.9549, 0.7946, 0.9558, 0.7944, 0.9558, 0.8426, 0.9463, 0.8443, 0.9372, 0.8494, 0.9286, 0.8557, 0.9213, 0.8667, 0.9152, 0.8802, 0.9107, 0.8956, 0.908, 0.9123, 0.9071, 0.9294, 0.5, 0.07062, 0.5, 0.5, 0.05706, 0.5, 0.05721, 0.4976, 0.05698, 0.4933, 0.0563, 0.4892, 0.0552, 0.4855, 0.05372, 0.4822, 0.05191, 0.4794, 0.04985, 0.4774, 0.04762, 0.4762, 0.04529, 0.4758, 0.0444, 0.4759, 0.0444, 0.4265, 0.04529, 0.4266, 0.04762, 0.4262, 0.04985, 0.425, 0.05191, 0.423, 0.3369, 0.4244, 0.337, 0.4265, 0.3374, 0.4286, 0.3383, 0.4303, 0.3391, 0.4316, 0.3404, 0.4324, 0.3415, 0.4327, 0.4457, 0.4328, 0.4468, 0.4324, 0.4479, 0.4316, 0.4489, 0.4303, 0.4498, 0.4286, 0.4501, 0.4265, 0.4503, 0.4244, 0.4503, 0.2363, 0.5, 0.07062, 0.9071, 0.07062, 0.908, 0.08775, 0.9107, 0.1044, 0.9152, 0.1198, 0.9213, 0.1333, 0.9286, 0.1443, 0.9372, 0.1545, 0.9463, 0.1596, 0.9558, 0.1613, 0.9558, 0.2095, 0.9549, 0.2094, 0.9526, 0.2098, 0.9503, 0.211, 0.9483, 0.213, 0.9465, 0.2157, 0.945, 0.2191, 0.9439, 0.2228, 0.9432, 0.2269, 0.943, 0.2312, 0.9432, 0.2354, 0.8194, 0.2346, 0.8194, 0.2341, 0.8189, 0.2321, 0.8182, 0.2304, 0.8172, 0.2291, 0.8161, 0.2282, 0.8149, 0.2279, 0.7108, 0.228, 0.7096, 0.2282, 0.7085, 0.2291, 0.7076, 0.2304, 0.7068, 0.2321, 0.7064, 0.2341, 0.7063, 0.2356, 0.6339, 0.2363, 0.6339, 0.2342, 0.6331, 0.2321, 0.632, 0.2303, 0.6314, 0.229, 0.6303, 0.2282, 0.6287, 0.2279, 0.525, 0.2279, 0.5238, 0.2282, 0.5227, 0.229, 0.5217, 0.2304, 0.521, 0.2321, 0.5205, 0.2341, 0.5203, 0.2363, 0.5204, 0.4244, 0.5, 0.5, 0.05191, 0.423, 0.05372, 0.4202, 0.0552, 0.4169, 0.0563, 0.4132, 0.05698, 0.4091, 0.05721, 0.4048, 0.05698, 0.4006, 0.0563, 0.3965, 0.0552, 0.3927, 0.05372, 0.3894, 0.05191, 0.3867, 0.04985, 0.3847, 0.04762, 0.3834, 0.04529, 0.383, 0.0444, 0.3832, 0.0444, 0.3336, 0.04529, 0.3337, 0.04762, 0.3333, 0.04985, 0.3321, 0.05191, 0.3301, 0.05372, 0.3273, 0.0552, 0.324, 0.0563, 0.3203, 0.05698, 0.3162, 0.05721, 0.3119, 0.05698, 0.3077, 0.0563, 0.3036, 0.0552, 0.2998, 0.05372, 0.2965, 0.05191, 0.2938, 0.04985, 0.2918, 0.04762, 0.2905, 0.04529, 0.2901, 0.0444, 0.2903, 0.0444, 0.2509, 0.04529, 0.251, 0.04762, 0.2506, 0.04985, 0.2494, 0.05191, 0.2473, 0.05372, 0.2446, 0.0552, 0.2413, 0.0563, 0.2376, 0.05698, 0.2335, 0.05721, 0.2292, 0.05698, 0.2249, 0.0563, 0.2209, 0.0552, 0.2171, 0.05372, 0.2138, 0.05191, 0.2111, 0.04985, 0.209, 0.04762, 0.2078, 0.04529, 0.2074, 0.0444, 0.2075, 0.0444, 0.1593, 0.05387, 0.1576, 0.06298, 0.1526, 0.07138, 0.1443, 0.07873, 0.1333, 0.08477, 0.1198, 0.08926, 0.1044, 0.09202, 0.08775, 0.09294, 0.07062, 0.5, 0.07062, 0.4503, 0.2363, 0.4502, 0.2341, 0.4497, 0.2321, 0.4489, 0.2304, 0.4479, 0.2291, 0.4468, 0.2282, 0.4456, 0.2279, 0.3414, 0.2279, 0.3404, 0.2282, 0.3393, 0.229, 0.3384, 0.2304, 0.3375, 0.2321, 0.337, 0.2341, 0.3375, 0.2362, 0.3369, 0.4244, 0.9432, 0.2354, 0.9439, 0.2395, 0.945, 0.2433, 0.9465, 0.2466, 0.9483, 0.2493, 0.9503, 0.2513, 0.9526, 0.2526, 0.9549, 0.253, 0.9558, 0.2528, 0.9558, 0.2922, 0.9549, 0.2921, 0.9526, 0.2925, 0.9503, 0.2937, 0.9483, 0.2957, 0.9465, 0.2985, 0.945, 0.3018, 0.9439, 0.3055, 0.9432, 0.3096, 0.943, 0.3139, 0.9432, 0.3181, 0.9439, 0.3222, 0.945, 0.326, 0.9465, 0.3293, 0.9483, 0.332, 0.9503, 0.334, 0.9526, 0.3353, 0.9549, 0.3357, 0.9558, 0.3355, 0.9558, 0.3851, 0.9549, 0.385, 0.9526, 0.3854, 0.9503, 0.3866, 0.9483, 0.3886, 0.9465, 0.3914, 0.945, 0.3947, 0.9439, 0.3984, 0.9432, 0.4025, 0.943, 0.4068, 0.9432, 0.411, 0.9439, 0.4151, 0.945, 0.4189, 0.9465, 0.4222, 0.9483, 0.4249, 0.9503, 0.4269, 0.9526, 0.4282, 0.9549, 0.4286, 0.9558, 0.4284, 0.9558, 0.4779, 0.9549, 0.4777, 0.9526, 0.4782, 0.9503, 0.4794, 0.9483, 0.4814, 0.9465, 0.4841, 0.945, 0.4874, 0.9439, 0.4912, 0.9432, 0.4953, 0.943, 0.4996, 0.9431, 0.502, 0.5, 0.5, 0.5204, 0.4244, 0.5205, 0.4265, 0.521, 0.4285, 0.5217, 0.4303, 0.5227, 0.4316, 0.5238, 0.4324, 0.525, 0.4327, 0.6291, 0.4327, 0.6303, 0.4324, 0.6314, 0.4316, 0.6324, 0.4303, 0.6331, 0.4285, 0.6335, 0.4265, 0.6338, 0.4244, 0.6339, 0.2363, 0.7063, 0.2356, 0.7102, 0.2349, 0.7101, 0.4229, 0.7061, 0.4266, 0.7069, 0.4286, 0.7079, 0.4303, 0.7085, 0.4316, 0.7095, 0.4324, 0.7107, 0.4327, 0.8148, 0.4327, 0.816, 0.4324, 0.8172, 0.4316, 0.8181, 0.4303, 0.8189, 0.4285, 0.8193, 0.4265, 0.8195, 0.4244, 0.8195, 0.2363, 0.8194, 0.2346, 0.1227, 0.4283, 0.1227, 0.3868, 0.1227, 0.3452, 0.1232, 0.3451, 0.1238, 0.3448, 0.1242, 0.3444, 0.1246, 0.3438, 0.125, 0.343, 0.1252, 0.3422, 0.1253, 0.3413, 0.1254, 0.3404, 0.1268, 0.3404, 0.1268, 0.3405, 0.1268, 0.3407, 0.1268, 0.3409, 0.1269, 0.3411, 0.127, 0.3413, 0.1271, 0.3414, 0.1272, 0.3415, 0.1273, 0.3416, 0.1274, 0.3416, 0.1276, 0.3416, 0.1278, 0.3415, 0.1279, 0.3414, 0.128, 0.3412, 0.1281, 0.341, 0.1281, 0.3408, 0.1282, 0.3406, 0.1282, 0.3404, 0.1282, 0.3403, 0.1293, 0.3403, 0.1293, 0.3404, 0.1294, 0.3406, 0.1294, 0.3408, 0.1295, 0.341, 0.1295, 0.3412, 0.1296, 0.3413, 0.1298, 0.3415, 0.1299, 0.3415, 0.1302, 0.3416, 0.1303, 0.3415, 0.1304, 0.3414, 0.1305, 0.3413, 0.1306, 0.3412, 0.1307, 0.341, 0.1307, 0.3409, 0.1308, 0.3407, 0.1308, 0.3405, 0.1308, 0.3404, 0.1321, 0.3404, 0.1321, 0.3404, 0.1321, 0.3407, 0.1321, 0.3408, 0.1322, 0.341, 0.1323, 0.3412, 0.1323, 0.3413, 0.1324, 0.3414, 0.1326, 0.3415, 0.1331, 0.3416, 0.1332, 0.3415, 0.1333, 0.3414, 0.1334, 0.3413, 0.1335, 0.3412, 0.1335, 0.341, 0.1336, 0.3409, 0.1336, 0.3407, 0.1336, 0.3405, 0.1336, 0.3404, 0.135, 0.3404, 0.135, 0.3404, 0.135, 0.3407, 0.135, 0.3408, 0.1351, 0.341, 0.1351, 0.3412, 0.1352, 0.3413, 0.1353, 0.3414, 0.1354, 0.3415, 0.1359, 0.3416, 0.1362, 0.3414, 0.1364, 0.3413, 0.1365, 0.3412, 0.1367, 0.3411, 0.1368, 0.341, 0.1368, 0.3409, 0.1369, 0.3407, 0.137, 0.3406, 0.137, 0.3404, 0.137, 0.3402, 0.137, 0.3401, 0.1383, 0.3401, 0.1383, 0.3402, 0.1383, 0.3404, 0.1384, 0.3406, 0.1384, 0.3408, 0.1385, 0.3409, 0.1386, 0.3411, 0.1387, 0.3412, 0.1388, 0.3412, 0.1393, 0.3413, 0.1394, 0.3413, 0.1395, 0.3412, 0.1396, 0.3411, 0.1397, 0.341, 0.1398, 0.3408, 0.1398, 0.3406, 0.1399, 0.3404, 0.1399, 0.3402, 0.1399, 0.3401, 0.1412, 0.3402, 0.1412, 0.3403, 0.1412, 0.3405, 0.1412, 0.3407, 0.1413, 0.3408, 0.1414, 0.341, 0.1415, 0.3411, 0.1416, 0.3412, 0.1417, 0.3413, 0.1422, 0.3414, 0.1423, 0.3413, 0.1424, 0.3412, 0.1426, 0.3411, 0.1427, 0.341, 0.1427, 0.3408, 0.1428, 0.3406, 0.1429, 0.3403, 0.1429, 0.3401, 0.1429, 0.34, 0.1441, 0.3401, 0.1441, 0.3402, 0.1441, 0.3404, 0.1441, 0.3406, 0.1442, 0.3408, 0.1443, 0.341, 0.1444, 0.3412, 0.1445, 0.3413, 0.1446, 0.3414, 0.1447, 0.3414, 0.1449, 0.3414, 0.145, 0.3413, 0.1451, 0.3412, 0.1452, 0.341, 0.1453, 0.3409, 0.1454, 0.3407, 0.1454, 0.3404, 0.1454, 0.3402, 0.1454, 0.3401, 0.1469, 0.3402, 0.147, 0.3411, 0.1471, 0.3421, 0.1474, 0.343, 0.1477, 0.3437, 0.1481, 0.3444, 0.1486, 0.3448, 0.1491, 0.3451, 0.1496, 0.3452, 0.1493, 0.3868, 0.1496, 0.428, 0.1491, 0.4281, 0.1486, 0.4284, 0.1481, 0.4289, 0.1477, 0.4295, 0.1474, 0.4302, 0.1472, 0.4311, 0.147, 0.432, 0.147, 0.4329, 0.1456, 0.4329, 0.1456, 0.4329, 0.1456, 0.4326, 0.1455, 0.4324, 0.1455, 0.4322, 0.1454, 0.4321, 0.1453, 0.4319, 0.1452, 0.4318, 0.1451, 0.4318, 0.1449, 0.4317, 0.1447, 0.4318, 0.1446, 0.4319, 0.1445, 0.432, 0.1444, 0.4321, 0.1443, 0.4323, 0.1443, 0.4325, 0.1442, 0.4327, 0.1442, 0.433, 0.1442, 0.433, 0.143, 0.4331, 0.1431, 0.433, 0.143, 0.4328, 0.143, 0.4326, 0.1429, 0.4324, 0.1428, 0.4322, 0.1427, 0.432, 0.1426, 0.4319, 0.1425, 0.4319, 0.1422, 0.4318, 0.1421, 0.4319, 0.142, 0.432, 0.1419, 0.4321, 0.1418, 0.4322, 0.1417, 0.4324, 0.1417, 0.4326, 0.1416, 0.4328, 0.1416, 0.433, 0.1416, 0.433, 0.1403, 0.4331, 0.1403, 0.433, 0.1403, 0.4328, 0.1403, 0.4326, 0.1402, 0.4324, 0.1401, 0.4323, 0.1401, 0.4321, 0.14, 0.432, 0.1398, 0.432, 0.1394, 0.4319, 0.1392, 0.432, 0.1391, 0.432, 0.139, 0.4321, 0.1389, 0.4323, 0.1389, 0.4324, 0.1388, 0.4326, 0.1388, 0.4328, 0.1388, 0.433, 0.1388, 0.4331, 0.1375, 0.4331, 0.1375, 0.4331, 0.1375, 0.4329, 0.1374, 0.4327, 0.1374, 0.4325, 0.1373, 0.4323, 0.1372, 0.4322, 0.1371, 0.4321, 0.137, 0.432, 0.1365, 0.432, 0.1362, 0.432, 0.1359, 0.432, 0.1358, 0.4321, 0.1357, 0.4321, 0.1356, 0.4322, 0.1355, 0.4323, 0.1354, 0.4325, 0.1354, 0.4327, 0.1353, 0.4329, 0.1353, 0.4331, 0.1353, 0.4332, 0.134, 0.4332, 0.134, 0.4331, 0.134, 0.4329, 0.134, 0.4327, 0.1339, 0.4325, 0.1339, 0.4324, 0.1338, 0.4322, 0.1337, 0.4321, 0.1335, 0.4321, 0.1331, 0.432, 0.1329, 0.4321, 0.1328, 0.4321, 0.1327, 0.4322, 0.1326, 0.4323, 0.1326, 0.4325, 0.1325, 0.4327, 0.1325, 0.4329, 0.1325, 0.4331, 0.1325, 0.4332, 0.1311, 0.4332, 0.1312, 0.4331, 0.1311, 0.4329, 0.1311, 0.4327, 0.1311, 0.4325, 0.131, 0.4324, 0.1309, 0.4322, 0.1308, 0.4321, 0.1307, 0.4321, 0.1302, 0.432, 0.13, 0.4321, 0.1299, 0.4322, 0.1298, 0.4323, 0.1297, 0.4324, 0.1296, 0.4326, 0.1295, 0.4328, 0.1295, 0.433, 0.1295, 0.4333, 0.1295, 0.4334, 0.1283, 0.4333, 0.1283, 0.4333, 0.1283, 0.433, 0.1282, 0.4328, 0.1282, 0.4326, 0.1281, 0.4324, 0.128, 0.4322, 0.1279, 0.4321, 0.1277, 0.432, 0.1276, 0.4321, 0.1275, 0.4321, 0.1273, 0.4321, 0.1272, 0.4322, 0.1271, 0.4324, 0.127, 0.4326, 0.127, 0.4328, 0.1269, 0.433, 0.1269, 0.4333, 0.1269, 0.4333, 0.1254, 0.4333, 0.1254, 0.4323, 0.1252, 0.4314, 0.125, 0.4305, 0.1246, 0.4298, 0.1242, 0.4292, 0.1238, 0.4287, 0.1232, 0.4284, 0.05698, 0.5994, 0.05698, 0.5994, 0.05721, 0.5952, 0.05721, 0.5952, 0.9465, 0.2985, 0.9465, 0.2985, 0.945, 0.3018, 0.945, 0.3018, 0.05191, 0.6133, 0.05191, 0.6133, 0.05372, 0.6106, 0.05372, 0.6106, 0.9503, 0.334, 0.9503, 0.334, 0.9526, 0.3353, 0.9526, 0.3353, 0.04762, 0.5738, 0.04762, 0.5738, 0.04529, 0.5734, 0.04529, 0.5734, 0.945, 0.3018, 0.945, 0.3018, 0.9439, 0.3055, 0.9439, 0.3055, 0.0563, 0.6035, 0.0563, 0.6035, 0.05698, 0.5994, 0.05698, 0.5994, 0.9432, 0.3181, 0.9432, 0.3181, 0.9439, 0.3222, 0.9439, 0.3222, 0.04529, 0.5734, 0.04529, 0.5734, 0.0444, 0.5735, 0.0444, 0.5735, 0.9465, 0.3293, 0.9465, 0.3293, 0.9483, 0.332, 0.9483, 0.332, 0.0444, 0.6168, 0.0444, 0.6168, 0.04529, 0.617, 0.04529, 0.617, 0.9439, 0.3222, 0.9439, 0.3222, 0.945, 0.326, 0.945, 0.326, 0.0552, 0.5831, 0.0552, 0.5831, 0.05372, 0.5798, 0.05372, 0.5798, 0.943, 0.3139, 0.943, 0.3139, 0.9432, 0.3181, 0.9432, 0.3181, 0.0444, 0.6664, 0.0444, 0.6664, 0.0444, 0.6168, 0.0444, 0.6168, 0.9432, 0.3096, 0.9432, 0.3096, 0.943, 0.3139, 0.943, 0.3139, 0.04985, 0.5226, 0.04985, 0.5226, 0.05191, 0.5206, 0.05191, 0.5206, 0.9483, 0.2957, 0.9483, 0.2957, 0.9465, 0.2985, 0.9465, 0.2985, 0.04762, 0.5238, 0.04762, 0.5238, 0.04985, 0.5226, 0.04985, 0.5226, 0.9526, 0.3353, 0.9526, 0.3353, 0.9549, 0.3357, 0.9549, 0.3357, 0.04529, 0.5242, 0.04529, 0.5242, 0.04762, 0.5238, 0.04762, 0.5238, 0.9439, 0.3055, 0.9439, 0.3055, 0.9432, 0.3096, 0.9432, 0.3096, 0.05191, 0.5206, 0.05191, 0.5206, 0.05372, 0.5178, 0.05372, 0.5178, 0.9549, 0.3357, 0.9549, 0.3357, 0.9558, 0.3355, 0.9558, 0.3355, 0.05372, 0.5178, 0.05372, 0.5178, 0.0552, 0.5145, 0.0552, 0.5145, 0.9558, 0.2922, 0.9558, 0.2922, 0.9549, 0.2921, 0.9549, 0.2921, 0.0552, 0.5145, 0.0552, 0.5145, 0.0563, 0.5108, 0.0563, 0.5108, 0.945, 0.326, 0.945, 0.326, 0.9465, 0.3293, 0.9465, 0.3293, 0.05721, 0.5024, 0.05721, 0.5024, 0.05706, 0.5, 0.05706, 0.5, 0.9558, 0.2528, 0.9558, 0.2528, 0.9558, 0.2922, 0.9558, 0.2922, 0.05698, 0.5067, 0.05698, 0.5067, 0.05721, 0.5024, 0.05721, 0.5024, 0.9503, 0.3866, 0.9503, 0.3866, 0.9483, 0.3886, 0.9483, 0.3886, 0.0563, 0.5108, 0.0563, 0.5108, 0.05698, 0.5067, 0.05698, 0.5067, 0.9526, 0.3854, 0.9526, 0.3854, 0.9503, 0.3866, 0.9503, 0.3866, 0.0444, 0.5241, 0.0444, 0.5241, 0.04529, 0.5242, 0.04529, 0.5242, 0.9549, 0.385, 0.9549, 0.385, 0.9526, 0.3854, 0.9526, 0.3854, 0.0444, 0.5735, 0.0444, 0.5735, 0.0444, 0.5241, 0.0444, 0.5241, 0.9483, 0.4249, 0.9483, 0.4249, 0.9503, 0.4269, 0.9503, 0.4269, 0.9071, 0.9294, 0.9071, 0.9294, 0.5, 0.9294, 0.5, 0.9294, 0.9465, 0.3914, 0.9465, 0.3914, 0.945, 0.3947, 0.945, 0.3947, 0.9503, 0.4269, 0.9503, 0.4269, 0.9526, 0.4282, 0.9526, 0.4282, 0.9483, 0.7909, 0.9483, 0.7909, 0.9503, 0.7929, 0.9503, 0.7929, 0.945, 0.3947, 0.945, 0.3947, 0.9439, 0.3984, 0.9439, 0.3984, 0.9503, 0.7929, 0.9503, 0.7929, 0.9526, 0.7942, 0.9526, 0.7942, 0.9432, 0.411, 0.9432, 0.411, 0.9439, 0.4151, 0.9439, 0.4151, 0.9526, 0.7942, 0.9526, 0.7942, 0.9549, 0.7946, 0.9549, 0.7946, 0.9465, 0.4222, 0.9465, 0.4222, 0.9483, 0.4249, 0.9483, 0.4249, 0.9503, 0.7526, 0.9503, 0.7526, 0.9483, 0.7546, 0.9483, 0.7546, 0.9439, 0.4151, 0.9439, 0.4151, 0.945, 0.4189, 0.945, 0.4189, 0.945, 0.7849, 0.945, 0.7849, 0.9465, 0.7882, 0.9465, 0.7882, 0.943, 0.4068, 0.943, 0.4068, 0.9432, 0.411, 0.9432, 0.411, 0.9526, 0.7514, 0.9526, 0.7514, 0.9503, 0.7526, 0.9503, 0.7526, 0.9432, 0.4025, 0.9432, 0.4025, 0.943, 0.4068, 0.943, 0.4068, 0.9439, 0.7811, 0.9439, 0.7811, 0.945, 0.7849, 0.945, 0.7849, 0.9483, 0.3886, 0.9483, 0.3886, 0.9465, 0.3914, 0.9465, 0.3914, 0.9439, 0.7644, 0.9439, 0.7644, 0.9432, 0.7685, 0.9432, 0.7685, 0.9526, 0.4282, 0.9526, 0.4282, 0.9549, 0.4286, 0.9549, 0.4286, 0.9483, 0.7546, 0.9483, 0.7546, 0.9465, 0.7573, 0.9465, 0.7573, 0.9439, 0.3984, 0.9439, 0.3984, 0.9432, 0.4025, 0.9432, 0.4025, 0.945, 0.7606, 0.945, 0.7606, 0.9439, 0.7644, 0.9439, 0.7644, 0.9549, 0.4286, 0.9549, 0.4286, 0.9558, 0.4284, 0.9558, 0.4284, 0.9432, 0.7685, 0.9432, 0.7685, 0.943, 0.7728, 0.943, 0.7728, 0.9558, 0.3851, 0.9558, 0.3851, 0.9549, 0.385, 0.9549, 0.385, 0.943, 0.7728, 0.943, 0.7728, 0.9432, 0.777, 0.9432, 0.777, 0.945, 0.4189, 0.945, 0.4189, 0.9465, 0.4222, 0.9465, 0.4222, 0.9465, 0.7882, 0.9465, 0.7882, 0.9483, 0.7909, 0.9483, 0.7909, 0.9558, 0.3355, 0.9558, 0.3355, 0.9558, 0.3851, 0.9558, 0.3851, 0.9549, 0.7509, 0.9549, 0.7509, 0.9526, 0.7514, 0.9526, 0.7514, 0.9503, 0.4794, 0.9503, 0.4794, 0.9483, 0.4814, 0.9483, 0.4814, 0.9432, 0.777, 0.9432, 0.777, 0.9439, 0.7811, 0.9439, 0.7811, 0.9526, 0.4782, 0.9526, 0.4782, 0.9503, 0.4794, 0.9503, 0.4794, 0.9558, 0.7511, 0.9558, 0.7511, 0.9549, 0.7509, 0.9549, 0.7509, 0.9549, 0.4777, 0.9549, 0.4777, 0.9526, 0.4782, 0.9526, 0.4782, 0.9549, 0.7946, 0.9549, 0.7946, 0.9558, 0.7944, 0.9558, 0.7944, 0.9483, 0.4814, 0.9483, 0.4814, 0.9465, 0.4841, 0.9465, 0.4841, 0.9465, 0.7573, 0.9465, 0.7573, 0.945, 0.7606, 0.945, 0.7606, 0.9465, 0.4841, 0.9465, 0.4841, 0.945, 0.4874, 0.945, 0.4874, 0.9558, 0.7944, 0.9558, 0.7944, 0.9558, 0.8426, 0.9558, 0.8426, 0.945, 0.4874, 0.945, 0.4874, 0.9439, 0.4912, 0.9439, 0.4912, 0.908, 0.9123, 0.908, 0.9123, 0.9071, 0.9294, 0.9071, 0.9294, 0.943, 0.4996, 0.943, 0.4996, 0.9431, 0.502, 0.9431, 0.502, 0.9107, 0.8956, 0.9107, 0.8956, 0.908, 0.9123, 0.908, 0.9123, 0.9432, 0.4953, 0.9432, 0.4953, 0.943, 0.4996, 0.943, 0.4996, 0.9152, 0.8802, 0.9152, 0.8802, 0.9107, 0.8956, 0.9107, 0.8956, 0.9439, 0.4912, 0.9439, 0.4912, 0.9432, 0.4953, 0.9432, 0.4953, 0.9213, 0.8667, 0.9213, 0.8667, 0.9152, 0.8802, 0.9152, 0.8802, 0.9558, 0.4779, 0.9558, 0.4779, 0.9549, 0.4777, 0.9549, 0.4777, 0.9286, 0.8557, 0.9286, 0.8557, 0.9213, 0.8667, 0.9213, 0.8667, 0.9558, 0.4284, 0.9558, 0.4284, 0.9558, 0.4779, 0.9558, 0.4779, 0.9463, 0.8443, 0.9463, 0.8443, 0.9372, 0.8494, 0.9372, 0.8494, 0.9372, 0.8494, 0.9372, 0.8494, 0.9286, 0.8557, 0.9286, 0.8557, 0.9558, 0.8426, 0.9558, 0.8426, 0.9463, 0.8443, 0.9463, 0.8443, 0.9483, 0.7082, 0.9483, 0.7082, 0.9503, 0.7102, 0.9503, 0.7102, 0.9503, 0.7102, 0.9503, 0.7102, 0.9526, 0.7115, 0.9526, 0.7115, 0.9526, 0.7115, 0.9526, 0.7115, 0.9549, 0.7119, 0.9549, 0.7119, 0.9503, 0.6699, 0.9503, 0.6699, 0.9483, 0.6719, 0.9483, 0.6719, 0.945, 0.7022, 0.945, 0.7022, 0.9465, 0.7055, 0.9465, 0.7055, 0.9526, 0.6687, 0.9526, 0.6687, 0.9503, 0.6699, 0.9503, 0.6699, 0.9439, 0.6984, 0.9439, 0.6984, 0.945, 0.7022, 0.945, 0.7022, 0.9439, 0.6817, 0.9439, 0.6817, 0.9432, 0.6858, 0.9432, 0.6858, 0.9483, 0.6719, 0.9483, 0.6719, 0.9465, 0.6746, 0.9465, 0.6746, 0.945, 0.6779, 0.945, 0.6779, 0.9439, 0.6817, 0.9439, 0.6817, 0.9432, 0.6858, 0.9432, 0.6858, 0.943, 0.6901, 0.943, 0.6901, 0.943, 0.6901, 0.943, 0.6901, 0.9432, 0.6943, 0.9432, 0.6943, 0.9465, 0.7055, 0.9465, 0.7055, 0.9483, 0.7082, 0.9483, 0.7082, 0.9549, 0.6682, 0.9549, 0.6682, 0.9526, 0.6687, 0.9526, 0.6687, 0.9432, 0.6943, 0.9432, 0.6943, 0.9439, 0.6984, 0.9439, 0.6984, 0.9558, 0.6684, 0.9558, 0.6684, 0.9549, 0.6682, 0.9549, 0.6682, 0.9549, 0.7119, 0.9549, 0.7119, 0.9558, 0.7117, 0.9558, 0.7117, 0.9465, 0.6746, 0.9465, 0.6746, 0.945, 0.6779, 0.945, 0.6779, 0.9558, 0.7117, 0.9558, 0.7117, 0.9558, 0.7511, 0.9558, 0.7511, 0.9483, 0.6153, 0.9483, 0.6153, 0.9503, 0.6173, 0.9503, 0.6173, 0.9503, 0.6173, 0.9503, 0.6173, 0.9526, 0.6186, 0.9526, 0.6186, 0.9526, 0.6186, 0.9526, 0.6186, 0.9549, 0.619, 0.9549, 0.619, 0.9503, 0.577, 0.9503, 0.577, 0.9483, 0.579, 0.9483, 0.579, 0.945, 0.6093, 0.945, 0.6093, 0.9465, 0.6126, 0.9465, 0.6126, 0.9526, 0.5758, 0.9526, 0.5758, 0.9503, 0.577, 0.9503, 0.577, 0.9439, 0.6055, 0.9439, 0.6055, 0.945, 0.6093, 0.945, 0.6093, 0.9439, 0.5888, 0.9439, 0.5888, 0.9432, 0.5929, 0.9432, 0.5929, 0.9483, 0.579, 0.9483, 0.579, 0.9465, 0.5817, 0.9465, 0.5817, 0.945, 0.585, 0.945, 0.585, 0.9439, 0.5888, 0.9439, 0.5888, 0.9432, 0.5929, 0.9432, 0.5929, 0.943, 0.5972, 0.943, 0.5972, 0.943, 0.5972, 0.943, 0.5972, 0.9432, 0.6014, 0.9432, 0.6014, 0.9465, 0.6126, 0.9465, 0.6126, 0.9483, 0.6153, 0.9483, 0.6153, 0.9549, 0.5753, 0.9549, 0.5753, 0.9526, 0.5758, 0.9526, 0.5758, 0.9432, 0.6014, 0.9432, 0.6014, 0.9439, 0.6055, 0.9439, 0.6055, 0.9558, 0.5755, 0.9558, 0.5755, 0.9549, 0.5753, 0.9549, 0.5753, 0.9549, 0.619, 0.9549, 0.619, 0.9558, 0.6188, 0.9558, 0.6188, 0.9465, 0.5817, 0.9465, 0.5817, 0.945, 0.585, 0.945, 0.585, 0.9558, 0.6188, 0.9558, 0.6188, 0.9558, 0.6684, 0.9558, 0.6684, 0.9483, 0.5225, 0.9483, 0.5225, 0.9503, 0.5245, 0.9503, 0.5245, 0.9503, 0.5245, 0.9503, 0.5245, 0.9526, 0.5258, 0.9526, 0.5258, 0.9526, 0.5258, 0.9526, 0.5258, 0.9549, 0.5262, 0.9549, 0.5262, 0.9465, 0.5198, 0.9465, 0.5198, 0.9483, 0.5225, 0.9483, 0.5225, 0.945, 0.5165, 0.945, 0.5165, 0.9465, 0.5198, 0.9465, 0.5198, 0.9439, 0.5127, 0.9439, 0.5127, 0.945, 0.5165, 0.945, 0.5165, 0.9431, 0.502, 0.9431, 0.502, 0.943, 0.5044, 0.943, 0.5044, 0.943, 0.5044, 0.943, 0.5044, 0.9432, 0.5086, 0.9432, 0.5086, 0.9432, 0.5086, 0.9432, 0.5086, 0.9439, 0.5127, 0.9439, 0.5127, 0.9549, 0.5262, 0.9549, 0.5262, 0.9558, 0.526, 0.9558, 0.526, 0.9558, 0.526, 0.9558, 0.526, 0.9558, 0.5755, 0.9558, 0.5755, 0.09294, 0.07062, 0.09294, 0.07062, 0.5, 0.07062, 0.5, 0.07062, 0.05191, 0.2111, 0.05191, 0.2111, 0.04985, 0.209, 0.04985, 0.209, 0.04985, 0.209, 0.04985, 0.209, 0.04762, 0.2078, 0.04762, 0.2078, 0.04762, 0.2078, 0.04762, 0.2078, 0.04529, 0.2074, 0.04529, 0.2074, 0.04985, 0.2494, 0.04985, 0.2494, 0.05191, 0.2473, 0.05191, 0.2473, 0.0552, 0.2171, 0.0552, 0.2171, 0.05372, 0.2138, 0.05372, 0.2138, 0.04762, 0.2506, 0.04762, 0.2506, 0.04985, 0.2494, 0.04985, 0.2494, 0.0563, 0.2209, 0.0563, 0.2209, 0.0552, 0.2171, 0.0552, 0.2171, 0.0563, 0.2376, 0.0563, 0.2376, 0.05698, 0.2335, 0.05698, 0.2335, 0.05191, 0.2473, 0.05191, 0.2473, 0.05372, 0.2446, 0.05372, 0.2446, 0.0552, 0.2413, 0.0552, 0.2413, 0.0563, 0.2376, 0.0563, 0.2376, 0.05698, 0.2335, 0.05698, 0.2335, 0.05721, 0.2292, 0.05721, 0.2292, 0.05721, 0.2292, 0.05721, 0.2292, 0.05698, 0.2249, 0.05698, 0.2249, 0.05372, 0.2138, 0.05372, 0.2138, 0.05191, 0.2111, 0.05191, 0.2111, 0.04529, 0.251, 0.04529, 0.251, 0.04762, 0.2506, 0.04762, 0.2506, 0.05698, 0.2249, 0.05698, 0.2249, 0.0563, 0.2209, 0.0563, 0.2209, 0.0444, 0.2509, 0.0444, 0.2509, 0.04529, 0.251, 0.04529, 0.251, 0.04529, 0.2074, 0.04529, 0.2074, 0.0444, 0.2075, 0.0444, 0.2075, 0.05372, 0.2446, 0.05372, 0.2446, 0.0552, 0.2413, 0.0552, 0.2413, 0.0444, 0.2075, 0.0444, 0.2075, 0.0444, 0.1593, 0.0444, 0.1593, 0.09202, 0.08775, 0.09202, 0.08775, 0.09294, 0.07062, 0.09294, 0.07062, 0.08926, 0.1044, 0.08926, 0.1044, 0.09202, 0.08775, 0.09202, 0.08775, 0.08477, 0.1198, 0.08477, 0.1198, 0.08926, 0.1044, 0.08926, 0.1044, 0.07873, 0.1333, 0.07873, 0.1333, 0.08477, 0.1198, 0.08477, 0.1198, 0.07138, 0.1443, 0.07138, 0.1443, 0.07873, 0.1333, 0.07873, 0.1333, 0.05387, 0.1576, 0.05387, 0.1576, 0.06298, 0.1526, 0.06298, 0.1526, 0.06298, 0.1526, 0.06298, 0.1526, 0.07138, 0.1443, 0.07138, 0.1443, 0.0444, 0.1593, 0.0444, 0.1593, 0.05387, 0.1576, 0.05387, 0.1576, 0.05191, 0.2938, 0.05191, 0.2938, 0.04985, 0.2918, 0.04985, 0.2918, 0.04985, 0.2918, 0.04985, 0.2918, 0.04762, 0.2905, 0.04762, 0.2905, 0.04762, 0.2905, 0.04762, 0.2905, 0.04529, 0.2901, 0.04529, 0.2901, 0.04985, 0.3321, 0.04985, 0.3321, 0.05191, 0.3301, 0.05191, 0.3301, 0.0552, 0.2998, 0.0552, 0.2998, 0.05372, 0.2965, 0.05372, 0.2965, 0.04762, 0.3333, 0.04762, 0.3333, 0.04985, 0.3321, 0.04985, 0.3321, 0.0563, 0.3036, 0.0563, 0.3036, 0.0552, 0.2998, 0.0552, 0.2998, 0.0563, 0.3203, 0.0563, 0.3203, 0.05698, 0.3162, 0.05698, 0.3162, 0.05191, 0.3301, 0.05191, 0.3301, 0.05372, 0.3273, 0.05372, 0.3273, 0.0552, 0.324, 0.0552, 0.324, 0.0563, 0.3203, 0.0563, 0.3203, 0.05698, 0.3162, 0.05698, 0.3162, 0.05721, 0.3119, 0.05721, 0.3119, 0.05721, 0.3119, 0.05721, 0.3119, 0.05698, 0.3077, 0.05698, 0.3077, 0.05372, 0.2965, 0.05372, 0.2965, 0.05191, 0.2938, 0.05191, 0.2938, 0.04529, 0.3337, 0.04529, 0.3337, 0.04762, 0.3333, 0.04762, 0.3333, 0.05698, 0.3077, 0.05698, 0.3077, 0.0563, 0.3036, 0.0563, 0.3036, 0.0444, 0.3336, 0.0444, 0.3336, 0.04529, 0.3337, 0.04529, 0.3337, 0.04529, 0.2901, 0.04529, 0.2901, 0.0444, 0.2903, 0.0444, 0.2903, 0.05372, 0.3273, 0.05372, 0.3273, 0.0552, 0.324, 0.0552, 0.324, 0.0444, 0.2903, 0.0444, 0.2903, 0.0444, 0.2509, 0.0444, 0.2509, 0.05191, 0.3867, 0.05191, 0.3867, 0.04985, 0.3847, 0.04985, 0.3847, 0.04985, 0.3847, 0.04985, 0.3847, 0.04762, 0.3834, 0.04762, 0.3834, 0.5, 0.9294, 0.5, 0.9294, 0.09294, 0.9294, 0.09294, 0.9294, 0.04762, 0.3834, 0.04762, 0.3834, 0.04529, 0.383, 0.04529, 0.383, 0.04985, 0.425, 0.04985, 0.425, 0.05191, 0.423, 0.05191, 0.423, 0.0552, 0.3927, 0.0552, 0.3927, 0.05372, 0.3894, 0.05372, 0.3894, 0.04985, 0.791, 0.04985, 0.791, 0.05191, 0.7889, 0.05191, 0.7889, 0.04762, 0.4262, 0.04762, 0.4262, 0.04985, 0.425, 0.04985, 0.425, 0.04762, 0.7922, 0.04762, 0.7922, 0.04985, 0.791, 0.04985, 0.791, 0.0563, 0.3965, 0.0563, 0.3965, 0.0552, 0.3927, 0.0552, 0.3927, 0.04529, 0.7926, 0.04529, 0.7926, 0.04762, 0.7922, 0.04762, 0.7922, 0.0563, 0.4132, 0.0563, 0.4132, 0.05698, 0.4091, 0.05698, 0.4091, 0.05191, 0.7527, 0.05191, 0.7527, 0.04985, 0.7506, 0.04985, 0.7506, 0.05191, 0.423, 0.05191, 0.423, 0.05372, 0.4202, 0.05372, 0.4202, 0.05372, 0.7862, 0.05372, 0.7862, 0.0552, 0.7829, 0.0552, 0.7829, 0.0552, 0.4169, 0.0552, 0.4169, 0.0563, 0.4132, 0.0563, 0.4132, 0.04985, 0.7506, 0.04985, 0.7506, 0.04762, 0.7494, 0.04762, 0.7494, 0.05698, 0.4091, 0.05698, 0.4091, 0.05721, 0.4048, 0.05721, 0.4048, 0.0552, 0.7829, 0.0552, 0.7829, 0.0563, 0.7791, 0.0563, 0.7791, 0.05721, 0.4048, 0.05721, 0.4048, 0.05698, 0.4006, 0.05698, 0.4006, 0.05698, 0.7665, 0.05698, 0.7665, 0.0563, 0.7624, 0.0563, 0.7624, 0.05372, 0.3894, 0.05372, 0.3894, 0.05191, 0.3867, 0.05191, 0.3867, 0.05372, 0.7554, 0.05372, 0.7554, 0.05191, 0.7527, 0.05191, 0.7527, 0.04529, 0.4266, 0.04529, 0.4266, 0.04762, 0.4262, 0.04762, 0.4262, 0.0563, 0.7624, 0.0563, 0.7624, 0.0552, 0.7587, 0.0552, 0.7587, 0.05698, 0.4006, 0.05698, 0.4006, 0.0563, 0.3965, 0.0563, 0.3965, 0.05721, 0.7708, 0.05721, 0.7708, 0.05698, 0.7665, 0.05698, 0.7665, 0.0444, 0.4265, 0.0444, 0.4265, 0.04529, 0.4266, 0.04529, 0.4266, 0.05698, 0.7751, 0.05698, 0.7751, 0.05721, 0.7708, 0.05721, 0.7708, 0.04529, 0.383, 0.04529, 0.383, 0.0444, 0.3832, 0.0444, 0.3832, 0.05191, 0.7889, 0.05191, 0.7889, 0.05372, 0.7862, 0.05372, 0.7862, 0.05372, 0.4202, 0.05372, 0.4202, 0.0552, 0.4169, 0.0552, 0.4169, 0.04762, 0.7494, 0.04762, 0.7494, 0.04529, 0.749, 0.04529, 0.749, 0.0444, 0.3832, 0.0444, 0.3832, 0.0444, 0.3336, 0.0444, 0.3336, 0.0563, 0.7791, 0.0563, 0.7791, 0.05698, 0.7751, 0.05698, 0.7751, 0.05191, 0.4794, 0.05191, 0.4794, 0.04985, 0.4774, 0.04985, 0.4774, 0.04529, 0.749, 0.04529, 0.749, 0.0444, 0.7491, 0.0444, 0.7491, 0.04985, 0.4774, 0.04985, 0.4774, 0.04762, 0.4762, 0.04762, 0.4762, 0.0444, 0.7925, 0.0444, 0.7925, 0.04529, 0.7926, 0.04529, 0.7926, 0.04762, 0.4762, 0.04762, 0.4762, 0.04529, 0.4758, 0.04529, 0.4758, 0.0552, 0.7587, 0.0552, 0.7587, 0.05372, 0.7554, 0.05372, 0.7554, 0.05372, 0.4822, 0.05372, 0.4822, 0.05191, 0.4794, 0.05191, 0.4794, 0.0444, 0.8407, 0.0444, 0.8407, 0.0444, 0.7925, 0.0444, 0.7925, 0.0552, 0.4855, 0.0552, 0.4855, 0.05372, 0.4822, 0.05372, 0.4822, 0.09294, 0.9294, 0.09294, 0.9294, 0.09202, 0.9123, 0.09202, 0.9123, 0.0563, 0.4892, 0.0563, 0.4892, 0.0552, 0.4855, 0.0552, 0.4855, 0.09202, 0.9123, 0.09202, 0.9123, 0.08926, 0.8956, 0.08926, 0.8956, 0.05706, 0.5, 0.05706, 0.5, 0.05721, 0.4976, 0.05721, 0.4976, 0.08926, 0.8956, 0.08926, 0.8956, 0.08477, 0.8802, 0.08477, 0.8802, 0.05721, 0.4976, 0.05721, 0.4976, 0.05698, 0.4933, 0.05698, 0.4933, 0.08477, 0.8802, 0.08477, 0.8802, 0.07873, 0.8667, 0.07873, 0.8667, 0.05698, 0.4933, 0.05698, 0.4933, 0.0563, 0.4892, 0.0563, 0.4892, 0.07873, 0.8667, 0.07873, 0.8667, 0.07138, 0.8557, 0.07138, 0.8557, 0.04529, 0.4758, 0.04529, 0.4758, 0.0444, 0.4759, 0.0444, 0.4759, 0.06298, 0.8474, 0.06298, 0.8474, 0.05387, 0.8424, 0.05387, 0.8424, 0.0444, 0.4759, 0.0444, 0.4759, 0.0444, 0.4265, 0.0444, 0.4265, 0.07138, 0.8557, 0.07138, 0.8557, 0.06298, 0.8474, 0.06298, 0.8474, 0.5, 0.07062, 0.5, 0.07062, 0.9071, 0.07062, 0.9071, 0.07062, 0.05387, 0.8424, 0.05387, 0.8424, 0.0444, 0.8407, 0.0444, 0.8407, 0.9503, 0.211, 0.9503, 0.211, 0.9483, 0.213, 0.9483, 0.213, 0.04985, 0.7082, 0.04985, 0.7082, 0.05191, 0.7062, 0.05191, 0.7062, 0.9526, 0.2098, 0.9526, 0.2098, 0.9503, 0.211, 0.9503, 0.211, 0.04762, 0.7095, 0.04762, 0.7095, 0.04985, 0.7082, 0.04985, 0.7082, 0.9549, 0.2094, 0.9549, 0.2094, 0.9526, 0.2098, 0.9526, 0.2098, 0.04529, 0.7099, 0.04529, 0.7099, 0.04762, 0.7095, 0.04762, 0.7095, 0.9483, 0.2493, 0.9483, 0.2493, 0.9503, 0.2513, 0.9503, 0.2513, 0.05191, 0.6699, 0.05191, 0.6699, 0.04985, 0.6679, 0.04985, 0.6679, 0.9465, 0.2157, 0.9465, 0.2157, 0.945, 0.2191, 0.945, 0.2191, 0.05372, 0.7035, 0.05372, 0.7035, 0.0552, 0.7002, 0.0552, 0.7002, 0.9503, 0.2513, 0.9503, 0.2513, 0.9526, 0.2526, 0.9526, 0.2526, 0.04985, 0.6679, 0.04985, 0.6679, 0.04762, 0.6667, 0.04762, 0.6667, 0.945, 0.2191, 0.945, 0.2191, 0.9439, 0.2228, 0.9439, 0.2228, 0.0552, 0.7002, 0.0552, 0.7002, 0.0563, 0.6964, 0.0563, 0.6964, 0.9432, 0.2354, 0.9432, 0.2354, 0.9439, 0.2395, 0.9439, 0.2395, 0.05698, 0.6838, 0.05698, 0.6838, 0.0563, 0.6797, 0.0563, 0.6797, 0.9465, 0.2466, 0.9465, 0.2466, 0.9483, 0.2493, 0.9483, 0.2493, 0.05372, 0.6727, 0.05372, 0.6727, 0.05191, 0.6699, 0.05191, 0.6699, 0.9439, 0.2395, 0.9439, 0.2395, 0.945, 0.2433, 0.945, 0.2433, 0.0563, 0.6797, 0.0563, 0.6797, 0.0552, 0.676, 0.0552, 0.676, 0.943, 0.2312, 0.943, 0.2312, 0.9432, 0.2354, 0.9432, 0.2354, 0.05721, 0.6881, 0.05721, 0.6881, 0.05698, 0.6838, 0.05698, 0.6838, 0.9432, 0.2269, 0.9432, 0.2269, 0.943, 0.2312, 0.943, 0.2312, 0.05698, 0.6923, 0.05698, 0.6923, 0.05721, 0.6881, 0.05721, 0.6881, 0.9483, 0.213, 0.9483, 0.213, 0.9465, 0.2157, 0.9465, 0.2157, 0.05191, 0.7062, 0.05191, 0.7062, 0.05372, 0.7035, 0.05372, 0.7035, 0.9526, 0.2526, 0.9526, 0.2526, 0.9549, 0.253, 0.9549, 0.253, 0.04762, 0.6667, 0.04762, 0.6667, 0.04529, 0.6663, 0.04529, 0.6663, 0.9439, 0.2228, 0.9439, 0.2228, 0.9432, 0.2269, 0.9432, 0.2269, 0.0563, 0.6964, 0.0563, 0.6964, 0.05698, 0.6923, 0.05698, 0.6923, 0.9549, 0.253, 0.9549, 0.253, 0.9558, 0.2528, 0.9558, 0.2528, 0.04529, 0.6663, 0.04529, 0.6663, 0.0444, 0.6664, 0.0444, 0.6664, 0.9558, 0.2095, 0.9558, 0.2095, 0.9549, 0.2094, 0.9549, 0.2094, 0.0444, 0.7097, 0.0444, 0.7097, 0.04529, 0.7099, 0.04529, 0.7099, 0.945, 0.2433, 0.945, 0.2433, 0.9465, 0.2466, 0.9465, 0.2466, 0.0552, 0.676, 0.0552, 0.676, 0.05372, 0.6727, 0.05372, 0.6727, 0.9558, 0.1613, 0.9558, 0.1613, 0.9558, 0.2095, 0.9558, 0.2095, 0.0444, 0.7491, 0.0444, 0.7491, 0.0444, 0.7097, 0.0444, 0.7097, 0.9071, 0.07062, 0.9071, 0.07062, 0.908, 0.08775, 0.908, 0.08775, 0.04985, 0.6153, 0.04985, 0.6153, 0.05191, 0.6133, 0.05191, 0.6133, 0.908, 0.08775, 0.908, 0.08775, 0.9107, 0.1044, 0.9107, 0.1044, 0.04762, 0.6166, 0.04762, 0.6166, 0.04985, 0.6153, 0.04985, 0.6153, 0.9107, 0.1044, 0.9107, 0.1044, 0.9152, 0.1198, 0.9152, 0.1198, 0.04529, 0.617, 0.04529, 0.617, 0.04762, 0.6166, 0.04762, 0.6166, 0.9152, 0.1198, 0.9152, 0.1198, 0.9213, 0.1333, 0.9213, 0.1333, 0.05191, 0.577, 0.05191, 0.577, 0.04985, 0.575, 0.04985, 0.575, 0.9213, 0.1333, 0.9213, 0.1333, 0.9286, 0.1443, 0.9286, 0.1443, 0.05372, 0.6106, 0.05372, 0.6106, 0.0552, 0.6073, 0.0552, 0.6073, 0.9372, 0.1545, 0.9372, 0.1545, 0.9463, 0.1596, 0.9463, 0.1596, 0.04985, 0.575, 0.04985, 0.575, 0.04762, 0.5738, 0.04762, 0.5738, 0.9286, 0.1443, 0.9286, 0.1443, 0.9372, 0.1545, 0.9372, 0.1545, 0.0552, 0.6073, 0.0552, 0.6073, 0.0563, 0.6035, 0.0563, 0.6035, 0.9463, 0.1596, 0.9463, 0.1596, 0.9558, 0.1613, 0.9558, 0.1613, 0.05698, 0.5909, 0.05698, 0.5909, 0.0563, 0.5868, 0.0563, 0.5868, 0.9503, 0.2937, 0.9503, 0.2937, 0.9483, 0.2957, 0.9483, 0.2957, 0.05372, 0.5798, 0.05372, 0.5798, 0.05191, 0.577, 0.05191, 0.577, 0.9526, 0.2925, 0.9526, 0.2925, 0.9503, 0.2937, 0.9503, 0.2937, 0.0563, 0.5868, 0.0563, 0.5868, 0.0552, 0.5831, 0.0552, 0.5831, 0.9549, 0.2921, 0.9549, 0.2921, 0.9526, 0.2925, 0.9526, 0.2925, 0.05721, 0.5952, 0.05721, 0.5952, 0.05698, 0.5909, 0.05698, 0.5909, 0.9483, 0.332, 0.9483, 0.332, 0.9503, 0.334, 0.9503, 0.334])
me_plane.materials.append(mat_ticket)
me_plane.materials.append(mat_zone)
me_plane.use_remesh_fix_poles = True
me_plane.use_remesh_preserve_attributes = False
me_plane.use_mirror_vertex_groups = False
me_plane.update()
me_plane_001 = bpy.data.meshes.new('Plane.001')
me_plane_001.from_pydata([(-0.05079, -0.04218, 1.863e-09), (-0.05095, -0.04098, 1.863e-09), (-0.05095, -0.1483, 1.863e-09), (-0.05079, -0.1471, 1.863e-09), (-0.05142, -0.03985, 1.863e-09), (-0.05142, -0.1494, 1.863e-09), (-0.05218, -0.1504, 1.863e-09), (-0.05315, -0.03815, 1.863e-09), (-0.05218, -0.03889, 1.863e-09), (-0.05315, -0.1511, 1.863e-09), (-0.05429, -0.03768, 1.863e-09), (-0.05429, -0.1516, 1.863e-09), (-0.05552, -0.1517, 1.863e-09), (-0.05552, -0.03752, 1.863e-09), (-0.1619, -0.03752, 0.0), (-0.1619, -0.1517, 1.863e-09), (-0.1631, -0.03768, 3.725e-09), (-0.166, -0.03985, 1.863e-09), (-0.1642, -0.03815, 1.863e-09), (-0.1652, -0.03889, 1.863e-09), (-0.1664, -0.04098, 1.863e-09), (-0.1666, -0.1471, 1.863e-09), (-0.1666, -0.04218, 1.863e-09), (-0.1664, -0.1483, 1.863e-09), (-0.166, -0.1494, 1.863e-09), (-0.1652, -0.1504, 1.863e-09), (-0.1642, -0.1511, 1.863e-09), (-0.1631, -0.1516, 1.863e-09)], [], [(1, 4, 8, 7, 10, 13, 14, 16, 18, 19, 17, 20, 22, 21, 23, 24, 25, 26, 27, 15, 12, 11, 9, 6, 5, 2, 3, 0)])
_uv = me_plane_001.uv_layers.new(name='UVMap')
_uv.uv.foreach_set('vector', [0.9985, 0.9687, 0.9944, 0.9784, 0.988, 0.9868, 0.9795, 0.9932, 0.9697, 0.9972, 0.9591, 0.9985, 0.04128, 0.9985, 0.03072, 0.9972, 0.02088, 0.9932, 0.01243, 0.9868, 0.005952, 0.9784, 0.001877, 0.9687, 0.0004868, 0.9583, 0.0004869, 0.04034, 0.001877, 0.02992, 0.005952, 0.02022, 0.01244, 0.01188, 0.02088, 0.00549, 0.03072, 0.00147, 0.04128, 9.924e-05, 0.9591, 0.0001006, 0.9697, 0.001472, 0.9795, 0.005491, 0.988, 0.01189, 0.9944, 0.02022, 0.9985, 0.02992, 0.9999, 0.04034, 0.9999, 0.9583])
me_plane_001.materials.append(mat_zone)
me_plane_001.use_remesh_fix_poles = True
me_plane_001.use_remesh_preserve_attributes = False
me_plane_001.use_mirror_vertex_groups = False
me_plane_001.update()
me_plane_002 = bpy.data.meshes.new('Plane.002')
me_plane_002.from_pydata([(0.1366, -0.04218, 1.863e-09), (0.1364, -0.04098, 1.863e-09), (0.1364, -0.1483, 1.863e-09), (0.1366, -0.1471, 1.863e-09), (0.136, -0.03985, 1.863e-09), (0.136, -0.1494, 1.863e-09), (0.1352, -0.1504, 1.863e-09), (0.1342, -0.03815, 1.863e-09), (0.1352, -0.03889, 1.863e-09), (0.1342, -0.1511, 1.863e-09), (0.1331, -0.03768, 1.863e-09), (0.1331, -0.1516, 1.863e-09), (0.1319, -0.1517, 1.863e-09), (0.1319, -0.03752, 1.863e-09), (0.02552, -0.03752, 1.863e-09), (0.02552, -0.1517, 1.863e-09), (0.0243, -0.03768, 1.863e-09), (0.02143, -0.03985, 1.863e-09), (0.02316, -0.03815, 1.863e-09), (0.02218, -0.03889, 1.863e-09), (0.02096, -0.04098, 1.863e-09), (0.02079, -0.1471, 1.863e-09), (0.02079, -0.04218, 1.863e-09), (0.02096, -0.1483, 1.863e-09), (0.02143, -0.1494, 1.863e-09), (0.02218, -0.1504, 1.863e-09), (0.02316, -0.1511, 1.863e-09), (0.0243, -0.1516, 1.863e-09)], [], [(1, 4, 8, 7, 10, 13, 14, 16, 18, 19, 17, 20, 22, 21, 23, 24, 25, 26, 27, 15, 12, 11, 9, 6, 5, 2, 3, 0)])
_uv = me_plane_002.uv_layers.new(name='UVMap')
_uv.uv.foreach_set('vector', [0.9979, 0.9681, 0.9938, 0.9778, 0.9873, 0.9861, 0.9789, 0.9925, 0.969, 0.9966, 0.9585, 0.9979, 0.04128, 0.9979, 0.03072, 0.9966, 0.02088, 0.9925, 0.01244, 0.9861, 0.005952, 0.9778, 0.001877, 0.9681, 0.0004869, 0.9577, 0.0004869, 0.04227, 0.001877, 0.03186, 0.005952, 0.02216, 0.01244, 0.01382, 0.02088, 0.007428, 0.03072, 0.003408, 0.04128, 0.002037, 0.9585, 0.002038, 0.9691, 0.003409, 0.9789, 0.007429, 0.9873, 0.01382, 0.9938, 0.02216, 0.9979, 0.03186, 0.9993, 0.04227, 0.9993, 0.9577])
me_plane_002.materials.append(mat_zone)
me_plane_002.use_remesh_fix_poles = True
me_plane_002.use_remesh_preserve_attributes = False
me_plane_002.use_mirror_vertex_groups = False
me_plane_002.update()
me_plane_004 = bpy.data.meshes.new('Plane.004')
me_plane_004.from_pydata([(0.3263, -0.04218, -9.313e-09), (0.3261, -0.04098, -9.313e-09), (0.3262, -0.148, -1.491e-09), (0.3261, -0.1483, -3.725e-09), (0.3263, -0.1471, 1.863e-09), (0.3249, -0.1504, -3.725e-09), (0.3239, -0.03815, 0.0), (0.3249, -0.03889, 0.0), (0.3239, -0.1511, -3.725e-09), (0.3228, -0.03768, 0.0), (0.3216, -0.03752, 0.0), (0.2152, -0.03752, 1.863e-09), (0.2152, -0.1517, 0.0), (0.2119, -0.03889, 1.863e-09), (0.2107, -0.04098, 1.863e-09), (0.2105, -0.1471, 1.863e-09), (0.2105, -0.04218, 1.863e-09), (0.2106, -0.1474, 5.543e-10), (0.2107, -0.1483, 0.0), (0.2119, -0.1504, 0.0), (0.214, -0.1516, 0.0), (0.3257, -0.03985, 0.0), (0.3257, -0.1494, -3.725e-09), (0.3228, -0.1516, -3.725e-09), (0.3216, -0.1517, -3.725e-09), (0.214, -0.03768, 1.863e-09), (0.2111, -0.03985, 1.863e-09), (0.2129, -0.03815, 1.863e-09), (0.2111, -0.1494, 0.0), (0.2129, -0.1511, 0.0)], [(3, 2), (4, 2), (15, 16), (15, 17)], [(4, 0, 1, 21, 7, 6, 9, 10, 11, 25, 27, 13, 26, 14, 16, 17, 18, 28, 19, 29, 20, 12, 24, 23, 8, 5, 22, 3)])
_uv = me_plane_004.uv_layers.new(name='UVMap')
_uv.uv.foreach_set('vector', [0.9986, 0.04033, 0.9986, 0.9587, 0.9972, 0.9691, 0.9931, 0.9788, 0.9867, 0.9871, 0.9782, 0.9935, 0.9684, 0.9976, 0.9578, 0.9989, 0.04143, 0.9989, 0.03087, 0.9976, 0.02103, 0.9935, 0.01258, 0.9871, 0.0061, 0.9788, 0.002024, 0.9691, 0.0006344, 0.9587, 0.001058, 0.03715, 0.002024, 0.02991, 0.006099, 0.02021, 0.01258, 0.01188, 0.02103, 0.005482, 0.03087, 0.001462, 0.04143, 9.161e-05, 0.9578, 9.167e-05, 0.9684, 0.001463, 0.9782, 0.005482, 0.9867, 0.01188, 0.9931, 0.02021, 0.9972, 0.02991])
me_plane_004.materials.append(mat_zone)
me_plane_004.use_remesh_fix_poles = True
me_plane_004.use_remesh_preserve_attributes = False
me_plane_004.use_mirror_vertex_groups = False
me_plane_004.update()

# ---- objects
ob_refimage = bpy.data.objects.new('RefImage', None)
ob_ticket = bpy.data.objects.new('Ticket', me_plane)
ob_zone_1 = bpy.data.objects.new('zone 1', me_plane_001)
ob_zone_2 = bpy.data.objects.new('zone 2', me_plane_002)
ob_zone_3 = bpy.data.objects.new('zone 3', me_plane_004)

# ---- transforms, parenting, visibility, modifiers, constraints
ob_refimage.location = (0.0, 0.0, 0.0)
ob_refimage.empty_display_type = 'IMAGE'
ob_refimage.use_empty_image_alpha = True
ob_refimage.lineart.crease_threshold = 0.0
ob_ticket.location = (0.0, 0.0, 0.0)
ob_ticket.lineart.crease_threshold = 0.0
ob_zone_1.location = (0.0, 0.0, 0.0)
ob_zone_1.lineart.crease_threshold = 0.0
ob_zone_2.location = (0.0003373, 0.0, 0.0)
ob_zone_2.lineart.crease_threshold = 0.0
ob_zone_3.location = (0.0, 0.0, 0.0)
ob_zone_3.lineart.crease_threshold = 0.0

# ---- collection membership
col_collection.objects.link(ob_refimage)
col_collection.objects.link(ob_ticket)
col_collection.objects.link(ob_zone_1)
col_collection.objects.link(ob_zone_2)
col_collection.objects.link(ob_zone_3)

# ---- scene / render settings (as saved in the file)
scene.frame_start = 1; scene.frame_end = 250; scene.frame_set(1)
scene.render.engine = 'BLENDER_EEVEE_NEXT'
scene.cycles.use_denoising = False
scene.cycles.samples = 128
scene.cycles.sampling_pattern = 'TABULATED_SOBOL'
scene.cycles.use_adaptive_sampling = False
scene.cycles.use_light_tree = False
scene.view_settings.view_transform = 'Filmic'
bpy.context.view_layer.update()

# ---- added for rendering (the .blend has no active camera and no usable light): camera, sun
cam_auto = bpy.data.cameras.new('AutoCamera')
cam_auto.lens = 50.0
cam_auto.sensor_width = 36.0
cam_auto.clip_end = 1000.0
ob_auto_camera = bpy.data.objects.new('AutoCamera', cam_auto)
scene.collection.objects.link(ob_auto_camera)
ob_auto_camera.location = (0.968457, -1.16215, 0.773163)
ob_auto_camera.rotation_euler = (1.09748, -7.21219e-08, 0.694738)
scene.camera = ob_auto_camera
light_auto_sun = bpy.data.lights.new('AutoSun', 'SUN')
light_auto_sun.energy = 3.0
light_auto_sun.angle = 0.0523599
ob_auto_sun = bpy.data.objects.new('AutoSun', light_auto_sun)
scene.collection.objects.link(ob_auto_sun)
ob_auto_sun.rotation_euler = (0.872665, 0.174533, 0.523599)
bpy.context.view_layer.update()
